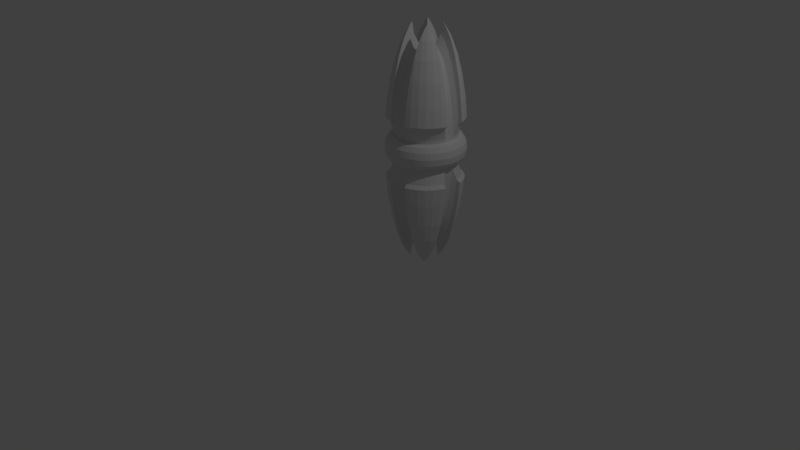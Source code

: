 # Source: beacon.blend  (saved by Blender 2.78.0; exported with 4.5.12 LTS)
import bpy
from mathutils import Matrix  # noqa: F401  (used for matrix-valued properties, if any)

bpy.ops.wm.read_factory_settings(use_empty=True)
scene = bpy.context.scene
scene.name = 'Scene'

# ---- collections
col_collection_1 = bpy.data.collections.new('Collection 1'); scene.collection.children.link(col_collection_1)

# ---- world
world_world = bpy.data.worlds.new('World'); scene.world = world_world
world_world.color = (0.05088, 0.05088, 0.05088)
world_world.use_sun_shadow = False
world_world.sun_shadow_jitter_overblur = 0.0
world_world.cycles.sampling_method = 'MANUAL'

# ---- cameras
cam_camera = bpy.data.cameras.new('Camera')
cam_camera.clip_end = 100.0
cam_camera.lens = 35.0
cam_camera.sensor_width = 32.0
cam_camera.sensor_height = 18.0
cam_camera.ortho_scale = 7.314
cam_camera.dof.focus_distance = 0.0
cam_camera.dof.aperture_fstop = 128.0

# ---- lights
light_lamp = bpy.data.lights.new('Lamp', 'POINT')
light_lamp.transmission_factor = 0.0
light_lamp.cutoff_distance = 30.0
light_lamp.energy = 100.0
light_lamp.shadow_buffer_clip_start = 1.001
light_lamp.shadow_soft_size = 0.1
light_lamp.shadow_maximum_resolution = 0.006
light_lamp.use_absolute_resolution = True

# ---- meshes
me_torus = bpy.data.meshes.new('Torus')
me_torus.from_pydata([(-4.098e-08, 0.9375, -3.346e-24), (-3.528e-08, 0.9295, 0.2447), (0.2706, 1.056, 0.5662), (0.1562, 0.946, 0.507), (-2.898e-08, 0.9056, 0.4853), (-0.1563, 0.946, 0.507), (-0.2706, 1.056, 0.5662), (0.2706, 1.01, 0.8371), (0.1562, 0.9048, 0.7496), (-2.218e-08, 0.8661, 0.7175), (-0.1563, 0.9048, 0.7496), (-0.2706, 1.01, 0.8371), (0.2706, 0.9472, 1.094), (0.1562, 0.8482, 0.9794), (-1.5e-08, 0.8119, 0.9375), (-0.1563, 0.8482, 0.9794), (-0.2706, 0.9472, 1.094), (0.2706, 0.8677, 1.332), (0.1562, 0.777, 1.192), (-7.564e-09, 0.7438, 1.141), (-0.1562, 0.777, 1.192), (-0.2706, 0.8677, 1.332), (0.2706, 0.7734, 1.547), (0.1562, 0.6925, 1.385), (4.479e-15, 0.6629, 1.326), (-0.1562, 0.6925, 1.385), (-0.2706, 0.7734, 1.547), (0.2706, 0.6658, 1.735), (0.1562, 0.5962, 1.554), (7.564e-09, 0.5707, 1.488), (-0.1562, 0.5962, 1.554), (-0.2706, 0.6658, 1.735), (0.2706, 0.5469, 1.894), (0.1563, 0.4897, 1.696), (1.5e-08, 0.4687, 1.624), (-0.1562, 0.4897, 1.696), (-0.2706, 0.5469, 1.894), (0.2706, 0.4186, 2.021), (0.1562, 0.3748, 1.81), (2.218e-08, 0.3588, 1.732), (-0.1562, 0.3748, 1.81), (-0.2706, 0.4186, 2.021), (0.2706, 0.2831, 2.113), (0.1563, 0.2535, 1.892), (2.898e-08, 0.2426, 1.811), (-0.1562, 0.2535, 1.892), (-0.2706, 0.2831, 2.113), (3.528e-08, 0.1224, 1.859), (4.098e-08, 1.118e-07, 1.875), (4.598e-08, -0.1224, 1.859), (0.2706, -0.2831, 2.113), (0.1563, -0.2535, 1.892), (5.019e-08, -0.2426, 1.811), (-0.1562, -0.2535, 1.892), (-0.2706, -0.2831, 2.113), (0.2706, -0.4186, 2.021), (0.1563, -0.3748, 1.81), (5.354e-08, -0.3588, 1.732), (-0.1562, -0.3748, 1.81), (-0.2706, -0.4186, 2.021), (0.2706, -0.5469, 1.894), (0.1563, -0.4897, 1.696), (5.598e-08, -0.4687, 1.624), (-0.1562, -0.4897, 1.696), (-0.2706, -0.5469, 1.894), (0.2706, -0.6658, 1.735), (0.1563, -0.5962, 1.554), (5.746e-08, -0.5707, 1.488), (-0.1562, -0.5962, 1.554), (-0.2706, -0.6658, 1.735), (0.2706, -0.7734, 1.547), (0.1563, -0.6925, 1.385), (5.795e-08, -0.6629, 1.326), (-0.1562, -0.6925, 1.385), (-0.2706, -0.7734, 1.547), (0.2706, -0.8677, 1.332), (0.1563, -0.777, 1.192), (5.746e-08, -0.7438, 1.141), (-0.1562, -0.777, 1.192), (-0.2706, -0.8677, 1.332), (0.2706, -0.9472, 1.094), (0.1563, -0.8482, 0.9794), (5.598e-08, -0.8119, 0.9375), (-0.1562, -0.8482, 0.9794), (-0.2706, -0.9472, 1.094), (0.2706, -1.01, 0.8371), (0.1563, -0.9048, 0.7496), (5.354e-08, -0.8661, 0.7175), (-0.1562, -0.9048, 0.7496), (-0.2706, -1.01, 0.8371), (0.2706, -1.056, 0.5662), (0.1563, -0.946, 0.507), (5.019e-08, -0.9056, 0.4853), (-0.1562, -0.946, 0.507), (-0.2706, -1.056, 0.5662), (4.598e-08, -0.9295, 0.2447), (4.098e-08, -0.9375, 1.639e-07), (3.528e-08, -0.9295, -0.2447), (0.2706, -1.056, -0.5662), (0.1563, -0.946, -0.507), (2.898e-08, -0.9056, -0.4853), (-0.1562, -0.946, -0.507), (-0.2706, -1.056, -0.5662), (0.2706, -1.01, -0.8371), (0.1563, -0.9048, -0.7496), (2.218e-08, -0.8661, -0.7175), (-0.1562, -0.9048, -0.7496), (-0.2706, -1.01, -0.8371), (0.2706, -0.9472, -1.094), (0.1563, -0.8482, -0.9794), (1.5e-08, -0.8119, -0.9375), (-0.1562, -0.8482, -0.9794), (-0.2706, -0.9472, -1.094), (0.2706, -0.8677, -1.332), (0.1562, -0.777, -1.192), (7.564e-09, -0.7438, -1.141), (-0.1562, -0.777, -1.192), (-0.2706, -0.8677, -1.332), (0.2706, -0.7734, -1.547), (0.1562, -0.6925, -1.385), (1.336e-14, -0.6629, -1.326), (-0.1562, -0.6925, -1.385), (-0.2706, -0.7734, -1.547), (0.2706, -0.6658, -1.735), (0.1562, -0.5962, -1.554), (-7.564e-09, -0.5707, -1.488), (-0.1562, -0.5962, -1.554), (-0.2706, -0.6658, -1.735), (0.2706, -0.5469, -1.894), (0.1562, -0.4897, -1.696), (-1.5e-08, -0.4687, -1.624), (-0.1563, -0.4897, -1.696), (-0.2706, -0.5469, -1.894), (0.2706, -0.4186, -2.021), (0.1562, -0.3748, -1.81), (-2.218e-08, -0.3588, -1.732), (-0.1563, -0.3748, -1.81), (-0.2706, -0.4186, -2.021), (0.2706, -0.2831, -2.113), (0.1562, -0.2535, -1.892), (-2.898e-08, -0.2426, -1.811), (-0.1563, -0.2535, -1.892), (-0.2706, -0.2831, -2.113), (-3.528e-08, -0.1224, -1.859), (-4.098e-08, 1.118e-07, -1.875), (-4.598e-08, 0.1224, -1.859), (0.2706, 0.2831, -2.113), (0.1562, 0.2535, -1.892), (-5.019e-08, 0.2426, -1.811), (-0.1563, 0.2535, -1.892), (-0.2706, 0.2831, -2.113), (0.2706, 0.4186, -2.021), (0.1562, 0.3748, -1.81), (-5.354e-08, 0.3588, -1.732), (-0.1563, 0.3748, -1.81), (-0.2706, 0.4186, -2.021), (0.2706, 0.5469, -1.894), (0.1562, 0.4897, -1.696), (-5.598e-08, 0.4687, -1.624), (-0.1563, 0.4897, -1.696), (-0.2706, 0.5469, -1.894), (0.2706, 0.6658, -1.735), (0.1562, 0.5962, -1.554), (-5.746e-08, 0.5707, -1.488), (-0.1563, 0.5962, -1.554), (-0.2706, 0.6658, -1.735), (0.2706, 0.7734, -1.547), (0.1562, 0.6925, -1.385), (-5.795e-08, 0.6629, -1.326), (-0.1563, 0.6925, -1.385), (-0.2706, 0.7734, -1.547), (0.2706, 0.8677, -1.332), (0.1562, 0.777, -1.192), (-5.746e-08, 0.7438, -1.141), (-0.1563, 0.777, -1.192), (-0.2706, 0.8677, -1.332), (0.2706, 0.9472, -1.094), (0.1562, 0.8482, -0.9794), (-5.598e-08, 0.8119, -0.9375), (-0.1563, 0.8482, -0.9794), (-0.2706, 0.9472, -1.094), (0.2706, 1.01, -0.8371), (0.1562, 0.9048, -0.7496), (-5.354e-08, 0.8661, -0.7175), (-0.1563, 0.9048, -0.7496), (-0.2706, 1.01, -0.8371), (0.2706, 1.056, -0.5662), (0.1562, 0.946, -0.507), (-5.019e-08, 0.9056, -0.4853), (-0.1563, 0.946, -0.507), (-0.2706, 1.056, -0.5662), (-4.598e-08, 0.9295, -0.2447), (0.9375, -3.827e-17, -3.346e-24), (0.9295, -5.349e-09, 0.2447), (1.056, -0.2706, 0.5662), (0.946, -0.1563, 0.507), (0.9056, -1.061e-08, 0.4853), (0.946, 0.1562, 0.507), (1.056, 0.2706, 0.5662), (1.01, -0.2706, 0.8371), (0.9048, -0.1563, 0.7496), (0.8661, -1.568e-08, 0.7175), (0.9048, 0.1562, 0.7496), (1.01, 0.2706, 0.8371), (0.9472, -0.2706, 1.094), (0.8482, -0.1563, 0.9794), (0.8119, -2.049e-08, 0.9375), (0.8482, 0.1562, 0.9794), (0.9472, 0.2706, 1.094), (0.8677, -0.2706, 1.332), (0.777, -0.1563, 1.192), (0.7438, -2.495e-08, 1.141), (0.777, 0.1562, 1.192), (0.8677, 0.2706, 1.332), (0.7734, -0.2706, 1.547), (0.6925, -0.1563, 1.385), (0.6629, -2.898e-08, 1.326), (0.6925, 0.1562, 1.385), (0.7734, 0.2706, 1.547), (0.6658, -0.2706, 1.735), (0.5962, -0.1563, 1.554), (0.5707, -3.251e-08, 1.488), (0.5962, 0.1562, 1.554), (0.6658, 0.2706, 1.735), (0.5469, -0.2706, 1.894), (0.4897, -0.1563, 1.696), (0.4687, -3.549e-08, 1.624), (0.4897, 0.1562, 1.696), (0.5469, 0.2706, 1.894), (0.4186, -0.2706, 2.021), (0.3748, -0.1563, 1.81), (0.3588, -3.786e-08, 1.732), (0.3748, 0.1562, 1.81), (0.4186, 0.2706, 2.021), (0.2831, -0.2706, 2.113), (0.2535, -0.1563, 1.892), (0.2426, -3.958e-08, 1.811), (0.2535, 0.1562, 1.892), (0.2831, 0.2706, 2.113), (0.1224, -4.063e-08, 1.859), (1.118e-07, -4.098e-08, 1.875), (-0.1224, -4.063e-08, 1.859), (-0.2831, -0.2706, 2.113), (-0.2535, -0.1563, 1.892), (-0.2426, -3.958e-08, 1.811), (-0.2535, 0.1562, 1.892), (-0.2831, 0.2706, 2.113), (-0.4186, -0.2706, 2.021), (-0.3748, -0.1563, 1.81), (-0.3588, -3.786e-08, 1.732), (-0.3748, 0.1562, 1.81), (-0.4186, 0.2706, 2.021), (-0.5469, -0.2706, 1.894), (-0.4897, -0.1563, 1.696), (-0.4687, -3.549e-08, 1.624), (-0.4897, 0.1562, 1.696), (-0.5469, 0.2706, 1.894), (-0.6658, -0.2706, 1.735), (-0.5962, -0.1563, 1.554), (-0.5707, -3.251e-08, 1.488), (-0.5962, 0.1562, 1.554), (-0.6658, 0.2706, 1.735), (-0.7734, -0.2706, 1.547), (-0.6925, -0.1563, 1.385), (-0.6629, -2.898e-08, 1.326), (-0.6925, 0.1562, 1.385), (-0.7734, 0.2706, 1.547), (-0.8677, -0.2706, 1.332), (-0.777, -0.1563, 1.192), (-0.7438, -2.495e-08, 1.141), (-0.777, 0.1562, 1.192), (-0.8677, 0.2706, 1.332), (-0.9472, -0.2706, 1.094), (-0.8482, -0.1563, 0.9794), (-0.8119, -2.049e-08, 0.9375), (-0.8482, 0.1562, 0.9794), (-0.9472, 0.2706, 1.094), (-1.01, -0.2706, 0.8371), (-0.9048, -0.1563, 0.7496), (-0.8661, -1.568e-08, 0.7175), (-0.9048, 0.1562, 0.7496), (-1.01, 0.2706, 0.8371), (-1.056, -0.2706, 0.5662), (-0.946, -0.1563, 0.507), (-0.9056, -1.061e-08, 0.4853), (-0.946, 0.1562, 0.507), (-1.056, 0.2706, 0.5662), (-0.9295, -5.349e-09, 0.2447), (-0.9375, -3.621e-15, 1.639e-07), (-0.9295, 5.349e-09, -0.2447), (-1.056, -0.2706, -0.5662), (-0.946, -0.1562, -0.507), (-0.9056, 1.061e-08, -0.4853), (-0.946, 0.1563, -0.507), (-1.056, 0.2706, -0.5662), (-1.01, -0.2706, -0.8371), (-0.9048, -0.1562, -0.7496), (-0.8661, 1.568e-08, -0.7175), (-0.9048, 0.1563, -0.7496), (-1.01, 0.2706, -0.8371), (-0.9472, -0.2706, -1.094), (-0.8482, -0.1562, -0.9794), (-0.8119, 2.049e-08, -0.9375), (-0.8482, 0.1563, -0.9794), (-0.9472, 0.2706, -1.094), (-0.8677, -0.2706, -1.332), (-0.777, -0.1562, -1.192), (-0.7438, 2.495e-08, -1.141), (-0.777, 0.1563, -1.192), (-0.8677, 0.2706, -1.332), (-0.7734, -0.2706, -1.547), (-0.6925, -0.1562, -1.385), (-0.6629, 2.898e-08, -1.326), (-0.6925, 0.1563, -1.385), (-0.7734, 0.2706, -1.547), (-0.6658, -0.2706, -1.735), (-0.5962, -0.1562, -1.554), (-0.5707, 3.251e-08, -1.488), (-0.5962, 0.1563, -1.554), (-0.6658, 0.2706, -1.735), (-0.5469, -0.2706, -1.894), (-0.4897, -0.1562, -1.696), (-0.4687, 3.549e-08, -1.624), (-0.4897, 0.1563, -1.696), (-0.5469, 0.2706, -1.894), (-0.4186, -0.2706, -2.021), (-0.3748, -0.1562, -1.81), (-0.3588, 3.786e-08, -1.732), (-0.3748, 0.1563, -1.81), (-0.4186, 0.2706, -2.021), (-0.2831, -0.2706, -2.113), (-0.2535, -0.1562, -1.892), (-0.2426, 3.958e-08, -1.811), (-0.2535, 0.1563, -1.892), (-0.2831, 0.2706, -2.113), (-0.1224, 4.063e-08, -1.859), (1.118e-07, 4.098e-08, -1.875), (0.1224, 4.063e-08, -1.859), (0.2831, -0.2706, -2.113), (0.2535, -0.1562, -1.892), (0.2426, 3.958e-08, -1.811), (0.2535, 0.1563, -1.892), (0.2831, 0.2706, -2.113), (0.4186, -0.2706, -2.021), (0.3748, -0.1562, -1.81), (0.3588, 3.786e-08, -1.732), (0.3748, 0.1563, -1.81), (0.4186, 0.2706, -2.021), (0.5469, -0.2706, -1.894), (0.4897, -0.1562, -1.696), (0.4687, 3.549e-08, -1.624), (0.4897, 0.1563, -1.696), (0.5469, 0.2706, -1.894), (0.6658, -0.2706, -1.735), (0.5962, -0.1562, -1.554), (0.5707, 3.251e-08, -1.488), (0.5962, 0.1563, -1.554), (0.6658, 0.2706, -1.735), (0.7734, -0.2706, -1.547), (0.6925, -0.1562, -1.385), (0.6629, 2.898e-08, -1.326), (0.6925, 0.1563, -1.385), (0.7734, 0.2706, -1.547), (0.8677, -0.2706, -1.332), (0.777, -0.1562, -1.192), (0.7438, 2.495e-08, -1.141), (0.777, 0.1563, -1.192), (0.8677, 0.2706, -1.332), (0.9472, -0.2706, -1.094), (0.8482, -0.1562, -0.9794), (0.8119, 2.049e-08, -0.9375), (0.8482, 0.1563, -0.9794), (0.9472, 0.2706, -1.094), (1.01, -0.2706, -0.8371), (0.9048, -0.1562, -0.7496), (0.8661, 1.568e-08, -0.7175), (0.9048, 0.1563, -0.7496), (1.01, 0.2706, -0.8371), (1.056, -0.2706, -0.5662), (0.946, -0.1562, -0.507), (0.9056, 1.061e-08, -0.4853), (0.946, 0.1563, -0.507), (1.056, 0.2706, -0.5662), (0.9295, 5.349e-09, -0.2447), (0.9375, 0.0, 7.654e-17), (0.9295, 0.1224, 7.654e-17), (1.056, 0.2831, 0.5413), (0.946, 0.2535, 0.3125), (0.9056, 0.2426, 7.654e-17), (0.946, 0.2535, -0.3125), (1.056, 0.2831, -0.5413), (1.01, 0.4186, 0.5413), (0.9048, 0.3748, 0.3125), (0.8661, 0.3588, 7.654e-17), (0.9048, 0.3748, -0.3125), (1.01, 0.4186, -0.5413), (0.9472, 0.5469, 0.5413), (0.8482, 0.4897, 0.3125), (0.8119, 0.4688, 7.654e-17), (0.8482, 0.4897, -0.3125), (0.9472, 0.5469, -0.5413), (0.8677, 0.6658, 0.5413), (0.777, 0.5962, 0.3125), (0.7438, 0.5707, 7.654e-17), (0.777, 0.5962, -0.3125), (0.8677, 0.6658, -0.5413), (0.7734, 0.7734, 0.5413), (0.6925, 0.6925, 0.3125), (0.6629, 0.6629, 7.654e-17), (0.6925, 0.6925, -0.3125), (0.7734, 0.7734, -0.5413), (0.6658, 0.8677, 0.5413), (0.5962, 0.777, 0.3125), (0.5707, 0.7438, 7.654e-17), (0.5962, 0.777, -0.3125), (0.6658, 0.8677, -0.5413), (0.5469, 0.9472, 0.5413), (0.4897, 0.8482, 0.3125), (0.4687, 0.8119, 7.654e-17), (0.4897, 0.8482, -0.3125), (0.5469, 0.9472, -0.5413), (0.4186, 1.01, 0.5413), (0.3748, 0.9048, 0.3125), (0.3588, 0.8661, 7.654e-17), (0.3748, 0.9048, -0.3125), (0.4186, 1.01, -0.5413), (0.2831, 1.056, 0.5413), (0.2535, 0.946, 0.3125), (0.2426, 0.9056, 7.654e-17), (0.2535, 0.946, -0.3125), (0.2831, 1.056, -0.5413), (0.1224, 0.9295, 7.654e-17), (1.118e-07, 0.9375, 7.654e-17), (-0.1224, 0.9295, 7.654e-17), (-0.2831, 1.056, 0.5413), (-0.2535, 0.946, 0.3125), (-0.2426, 0.9056, 7.654e-17), (-0.2535, 0.946, -0.3125), (-0.2831, 1.056, -0.5413), (-0.4186, 1.01, 0.5413), (-0.3748, 0.9048, 0.3125), (-0.3588, 0.8661, 7.654e-17), (-0.3748, 0.9048, -0.3125), (-0.4186, 1.01, -0.5413), (-0.5469, 0.9472, 0.5413), (-0.4897, 0.8482, 0.3125), (-0.4687, 0.8119, 7.654e-17), (-0.4897, 0.8482, -0.3125), (-0.5469, 0.9472, -0.5413), (-0.6658, 0.8677, 0.5413), (-0.5962, 0.777, 0.3125), (-0.5707, 0.7438, 7.654e-17), (-0.5962, 0.777, -0.3125), (-0.6658, 0.8677, -0.5413), (-0.7734, 0.7734, 0.5413), (-0.6925, 0.6925, 0.3125), (-0.6629, 0.6629, 7.654e-17), (-0.6925, 0.6925, -0.3125), (-0.7734, 0.7734, -0.5413), (-0.8677, 0.6658, 0.5413), (-0.777, 0.5962, 0.3125), (-0.7438, 0.5707, 7.654e-17), (-0.777, 0.5962, -0.3125), (-0.8677, 0.6658, -0.5413), (-0.9472, 0.5469, 0.5413), (-0.8482, 0.4897, 0.3125), (-0.8119, 0.4688, 7.654e-17), (-0.8482, 0.4897, -0.3125), (-0.9472, 0.5469, -0.5413), (-1.01, 0.4186, 0.5413), (-0.9048, 0.3748, 0.3125), (-0.8661, 0.3588, 7.654e-17), (-0.9048, 0.3748, -0.3125), (-1.01, 0.4186, -0.5413), (-1.056, 0.2831, 0.5413), (-0.946, 0.2535, 0.3125), (-0.9056, 0.2426, 7.654e-17), (-0.946, 0.2535, -0.3125), (-1.056, 0.2831, -0.5413), (-0.9295, 0.1224, 7.654e-17), (-0.9375, 8.196e-08, 7.654e-17), (-0.9295, -0.1224, 7.654e-17), (-1.056, -0.2831, 0.5413), (-0.946, -0.2535, 0.3125), (-0.9056, -0.2426, 7.654e-17), (-0.946, -0.2535, -0.3125), (-1.056, -0.2831, -0.5413), (-1.01, -0.4186, 0.5413), (-0.9048, -0.3748, 0.3125), (-0.8661, -0.3588, 7.654e-17), (-0.9048, -0.3748, -0.3125), (-1.01, -0.4186, -0.5413), (-0.9472, -0.5469, 0.5413), (-0.8482, -0.4897, 0.3125), (-0.8119, -0.4687, 7.654e-17), (-0.8482, -0.4897, -0.3125), (-0.9472, -0.5469, -0.5413), (-0.8677, -0.6658, 0.5413), (-0.777, -0.5962, 0.3125), (-0.7438, -0.5707, 7.654e-17), (-0.777, -0.5962, -0.3125), (-0.8677, -0.6658, -0.5413), (-0.7734, -0.7734, 0.5413), (-0.6925, -0.6925, 0.3125), (-0.6629, -0.6629, 7.654e-17), (-0.6925, -0.6925, -0.3125), (-0.7734, -0.7734, -0.5413), (-0.6658, -0.8677, 0.5413), (-0.5962, -0.777, 0.3125), (-0.5707, -0.7438, 7.654e-17), (-0.5962, -0.777, -0.3125), (-0.6658, -0.8677, -0.5413), (-0.5469, -0.9472, 0.5413), (-0.4897, -0.8482, 0.3125), (-0.4687, -0.8119, 7.654e-17), (-0.4897, -0.8482, -0.3125), (-0.5469, -0.9472, -0.5413), (-0.4186, -1.01, 0.5413), (-0.3748, -0.9048, 0.3125), (-0.3588, -0.8661, 7.654e-17), (-0.3748, -0.9048, -0.3125), (-0.4186, -1.01, -0.5413), (-0.2831, -1.056, 0.5413), (-0.2535, -0.946, 0.3125), (-0.2426, -0.9056, 7.654e-17), (-0.2535, -0.946, -0.3125), (-0.2831, -1.056, -0.5413), (-0.1224, -0.9295, 7.654e-17), (1.118e-07, -0.9375, 7.654e-17), (0.1224, -0.9295, 7.654e-17), (0.2831, -1.056, 0.5413), (0.2535, -0.946, 0.3125), (0.2426, -0.9056, 7.654e-17), (0.2535, -0.946, -0.3125), (0.2831, -1.056, -0.5413), (0.4186, -1.01, 0.5413), (0.3748, -0.9048, 0.3125), (0.3588, -0.8661, 7.654e-17), (0.3748, -0.9048, -0.3125), (0.4186, -1.01, -0.5413), (0.5469, -0.9472, 0.5413), (0.4897, -0.8482, 0.3125), (0.4687, -0.8119, 7.654e-17), (0.4897, -0.8482, -0.3125), (0.5469, -0.9472, -0.5413), (0.6658, -0.8677, 0.5413), (0.5962, -0.777, 0.3125), (0.5707, -0.7438, 7.654e-17), (0.5962, -0.777, -0.3125), (0.6658, -0.8677, -0.5413), (0.7734, -0.7734, 0.5413), (0.6925, -0.6925, 0.3125), (0.6629, -0.6629, 7.654e-17), (0.6925, -0.6925, -0.3125), (0.7734, -0.7734, -0.5413), (0.8677, -0.6658, 0.5413), (0.777, -0.5962, 0.3125), (0.7438, -0.5707, 7.654e-17), (0.777, -0.5962, -0.3125), (0.8677, -0.6658, -0.5413), (0.9472, -0.5469, 0.5413), (0.8482, -0.4897, 0.3125), (0.8119, -0.4688, 7.654e-17), (0.8482, -0.4897, -0.3125), (0.9472, -0.5469, -0.5413), (1.01, -0.4186, 0.5413), (0.9048, -0.3748, 0.3125), (0.8661, -0.3588, 7.654e-17), (0.9048, -0.3748, -0.3125), (1.01, -0.4186, -0.5413), (1.056, -0.2831, 0.5413), (0.946, -0.2535, 0.3125), (0.9056, -0.2426, 7.654e-17), (0.946, -0.2535, -0.3125), (1.056, -0.2831, -0.5413), (0.9295, -0.1224, 7.654e-17), (0.3382, 0.8166, 1.768), (0.3977, 0.9602, 1.389), (0.4419, 1.067, 0.9567), (0.4419, 1.067, -0.9567), (0.3977, 0.9602, -1.389), (0.3382, 0.8166, -1.768), (0.3858, 0.5774, 2.079), (0.4911, 0.7349, 1.768), (0.5774, 0.8642, 1.389), (0.6416, 0.9602, 0.9567), (0.6416, 0.9602, -0.9567), (0.5774, 0.8642, -1.389), (0.4911, 0.7349, -1.768), (0.3858, 0.5774, -2.079), (0.3382, 0.3382, 2.31), (0.4911, 0.4911, 2.079), (0.625, 0.625, 1.768), (0.7349, 0.7349, 1.389), (0.8166, 0.8166, 0.9567), (0.8166, 0.8166, -0.9567), (0.7349, 0.7349, -1.389), (0.625, 0.625, -1.768), (0.4911, 0.4911, -2.079), (0.3382, 0.3382, -2.31), (0.5774, 0.3858, 2.079), (0.7349, 0.4911, 1.768), (0.8642, 0.5774, 1.389), (0.9602, 0.6416, 0.9567), (0.9602, 0.6416, -0.9567), (0.8642, 0.5774, -1.389), (0.7349, 0.4911, -1.768), (0.5774, 0.3858, -2.079), (0.8166, 0.3382, 1.768), (0.9602, 0.3977, 1.389), (1.067, 0.4419, 0.9567), (1.067, 0.4419, -0.9567), (0.9602, 0.3977, -1.389), (0.8166, 0.3382, -1.768), (0.8166, -0.3382, 1.768), (0.9602, -0.3977, 1.389), (1.067, -0.4419, 0.9567), (1.067, -0.4419, -0.9567), (0.9602, -0.3977, -1.389), (0.8166, -0.3382, -1.768), (0.5774, -0.3858, 2.079), (0.7349, -0.4911, 1.768), (0.8642, -0.5774, 1.389), (0.9602, -0.6416, 0.9567), (0.9602, -0.6416, -0.9567), (0.8642, -0.5774, -1.389), (0.7349, -0.4911, -1.768), (0.5774, -0.3858, -2.079), (0.3382, -0.3382, 2.31), (0.4911, -0.4911, 2.079), (0.625, -0.625, 1.768), (0.7349, -0.7349, 1.389), (0.8166, -0.8166, 0.9567), (0.8166, -0.8166, -0.9567), (0.7349, -0.7349, -1.389), (0.625, -0.625, -1.768), (0.4911, -0.4911, -2.079), (0.3382, -0.3382, -2.31), (0.3858, -0.5774, 2.079), (0.4911, -0.7349, 1.768), (0.5774, -0.8642, 1.389), (0.6416, -0.9602, 0.9567), (0.6416, -0.9602, -0.9567), (0.5774, -0.8642, -1.389), (0.4911, -0.7349, -1.768), (0.3858, -0.5774, -2.079), (0.3382, -0.8166, 1.768), (0.3977, -0.9602, 1.389), (0.4419, -1.067, 0.9567), (0.4419, -1.067, -0.9567), (0.3977, -0.9602, -1.389), (0.3382, -0.8166, -1.768), (-0.3382, -0.8166, 1.768), (-0.3977, -0.9602, 1.389), (-0.4419, -1.067, 0.9567), (-0.4419, -1.067, -0.9567), (-0.3977, -0.9602, -1.389), (-0.3382, -0.8166, -1.768), (-0.3858, -0.5774, 2.079), (-0.4911, -0.7349, 1.768), (-0.5774, -0.8642, 1.389), (-0.6416, -0.9602, 0.9567), (-0.6416, -0.9602, -0.9567), (-0.5774, -0.8642, -1.389), (-0.4911, -0.7349, -1.768), (-0.3858, -0.5774, -2.079), (-0.3382, -0.3382, 2.31), (-0.4911, -0.4911, 2.079), (-0.625, -0.625, 1.768), (-0.7349, -0.7349, 1.389), (-0.8166, -0.8166, 0.9567), (-0.8166, -0.8166, -0.9567), (-0.7349, -0.7349, -1.389), (-0.625, -0.625, -1.768), (-0.4911, -0.4911, -2.079), (-0.3382, -0.3382, -2.31), (-0.5774, -0.3858, 2.079), (-0.7349, -0.4911, 1.768), (-0.8642, -0.5774, 1.389), (-0.9602, -0.6416, 0.9567), (-0.9602, -0.6416, -0.9567), (-0.8642, -0.5774, -1.389), (-0.7349, -0.4911, -1.768), (-0.5774, -0.3858, -2.079), (-0.8166, -0.3382, 1.768), (-0.9602, -0.3977, 1.389), (-1.067, -0.4419, 0.9567), (-1.067, -0.4419, -0.9567), (-0.9602, -0.3977, -1.389), (-0.8166, -0.3382, -1.768), (-0.8166, 0.3382, 1.768), (-0.9602, 0.3977, 1.389), (-1.067, 0.4419, 0.9567), (-1.067, 0.4419, -0.9567), (-0.9602, 0.3977, -1.389), (-0.8166, 0.3382, -1.768), (-0.5774, 0.3858, 2.079), (-0.7349, 0.4911, 1.768), (-0.8642, 0.5774, 1.389), (-0.9602, 0.6416, 0.9567), (-0.9602, 0.6416, -0.9567), (-0.8642, 0.5774, -1.389), (-0.7349, 0.4911, -1.768), (-0.5774, 0.3858, -2.079), (-0.3382, 0.3382, 2.31), (-0.4911, 0.4911, 2.079), (-0.625, 0.625, 1.768), (-0.7349, 0.7349, 1.389), (-0.8166, 0.8166, 0.9567), (-0.8166, 0.8166, -0.9567), (-0.7349, 0.7349, -1.389), (-0.625, 0.625, -1.768), (-0.4911, 0.4911, -2.079), (-0.3382, 0.3382, -2.31), (-0.3858, 0.5774, 2.079), (-0.4911, 0.7349, 1.768), (-0.5774, 0.8642, 1.389), (-0.6416, 0.9602, 0.9567), (-0.6416, 0.9602, -0.9567), (-0.5774, 0.8642, -1.389), (-0.4911, 0.7349, -1.768), (-0.3858, 0.5774, -2.079), (-0.3382, 0.8166, 1.768), (-0.3977, 0.9602, 1.389), (-0.4419, 1.067, 0.9567), (-0.4419, 1.067, -0.9567), (-0.3977, 0.9602, -1.389), (-0.3382, 0.8166, -1.768), (1.163, -0.3116, 0.6002), (1.163, -0.3116, -0.6002), (1.117, -0.4625, 0.6028), (1.117, -0.4625, -0.6028), (1.042, -0.6019, -0.6002), (1.042, -0.6019, 0.6002), (1.005, -0.6713, 0.6041), (0.955, -0.7328, 0.6002), (0.8546, -0.8546, 0.6028), (1.005, -0.6713, -0.6041), (0.955, -0.7328, -0.6002), (0.8546, -0.8546, -0.6028), (0.7328, -0.955, -0.6002), (0.7328, -0.955, 0.6002), (0.6019, -1.042, 0.6002), (0.6713, -1.005, 0.6041), (0.4625, -1.117, 0.6028), (0.6019, -1.042, -0.6002), (0.6713, -1.005, -0.6041), (0.4625, -1.117, -0.6028), (0.3116, -1.163, 0.6002), (0.3116, -1.163, -0.6002), (-0.4625, -1.117, 0.6028), (-0.3116, -1.163, 0.6002), (-0.3116, -1.163, -0.6002), (-0.4625, -1.117, -0.6028), (-0.8546, -0.8546, 0.6028), (-0.7328, -0.955, -0.6002), (-0.7328, -0.955, 0.6002), (-0.6019, -1.042, 0.6002), (-0.6713, -1.005, 0.6041), (-0.6019, -1.042, -0.6002), (-0.6713, -1.005, -0.6041), (-1.042, -0.6019, 0.6002), (-1.117, -0.4625, 0.6028), (-1.042, -0.6019, -0.6002), (-0.955, -0.7328, -0.6002), (-1.005, -0.6713, -0.6041), (-1.005, -0.6713, 0.6041), (-0.955, -0.7328, 0.6002), (-0.8546, -0.8546, -0.6028), (-1.163, -0.3116, 0.6002), (-1.163, -0.3116, -0.6002), (-1.117, -0.4625, -0.6028), (1.163, 0.3116, 0.6002), (1.117, 0.4625, 0.6028), (1.163, 0.3116, -0.6002), (1.042, 0.6019, 0.6002), (1.042, 0.6019, -0.6002), (1.117, 0.4625, -0.6028), (-1.042, 0.6019, -0.6002), (-1.042, 0.6019, 0.6002), (-1.117, 0.4625, -0.6028), (-1.117, 0.4625, 0.6028), (-1.163, 0.3116, -0.6002), (-1.163, 0.3116, 0.6002), (1.005, 0.6713, 0.6041), (0.955, 0.7328, 0.6002), (1.005, 0.6713, -0.6041), (0.955, 0.7328, -0.6002), (-0.955, 0.7328, 0.6002), (-1.005, 0.6713, 0.6041), (-0.955, 0.7328, -0.6002), (-1.005, 0.6713, -0.6041), (0.8546, 0.8546, 0.6028), (0.8546, 0.8546, -0.6028), (-0.8546, 0.8546, 0.6028), (-0.8546, 0.8546, -0.6028), (0.7328, 0.955, 0.6002), (0.6019, 1.042, 0.6002), (0.6713, 1.005, 0.6041), (0.6713, 1.005, -0.6041), (0.7328, 0.955, -0.6002), (0.6019, 1.042, -0.6002), (-0.6019, 1.042, -0.6002), (-0.7328, 0.955, 0.6002), (-0.6713, 1.005, 0.6041), (-0.6019, 1.042, 0.6002), (-0.7328, 0.955, -0.6002), (-0.6713, 1.005, -0.6041), (0.4625, 1.117, 0.6028), (0.3116, 1.163, 0.6002), (0.3116, 1.163, -0.6002), (0.4625, 1.117, -0.6028), (-0.3116, 1.163, -0.6002), (-0.4625, 1.117, 0.6028), (-0.3116, 1.163, 0.6002), (-0.4625, 1.117, -0.6028), (1.166, 0.3004, -0.6008), (1.163, 0.3001, -0.623), (1.059, -0.2706, -0.5413), (1.166, -0.3004, -0.6008), (1.163, -0.3001, -0.623), (1.115, 0.3009, -0.9236), (1.115, -0.3009, -0.9236), (1.11, 0.3016, -0.9567), (1.042, 0.2999, -1.203), (1.11, -0.3016, -0.9567), (0.9562, -0.3005, -1.467), (0.9893, -0.302, -1.389), (1.042, -0.2999, -1.203), (0.9562, 0.3005, -1.467), (0.9893, 0.302, -1.389), (0.8537, -0.3011, -1.707), (0.8537, 0.3011, -1.707), (0.8274, -0.3025, -1.768), (0.8274, 0.3025, -1.768), (0.7347, 0.3009, -1.915), (0.7347, -0.3009, -1.915), (0.622, -0.3024, -2.079), (0.6049, -0.3017, -2.095), (0.622, 0.3024, -2.079), (0.6049, 0.3017, -2.095), (0.727, 0.3011, -1.927), (0.462, -0.3011, -2.231), (0.727, -0.3011, -1.927), (0.462, 0.3011, -2.231), (0.3672, 0.3029, -2.31), (0.3129, 0.3015, -2.336), (0.4511, 0.3014, -2.241), (0.3672, -0.3029, -2.31), (0.4511, -0.3014, -2.241), (0.3129, -0.3015, -2.336), (0.3016, -0.3016, -2.341), (0.3016, 0.3016, -2.341), (-0.3672, 0.3029, -2.31), (-0.4511, 0.3014, -2.241), (-0.462, 0.3011, -2.231), (-0.3129, 0.3015, -2.336), (-0.3016, -0.3016, -2.341), (-0.3129, -0.3015, -2.336), (-0.3672, -0.3029, -2.31), (-0.4511, -0.3014, -2.241), (-0.462, -0.3011, -2.231), (-0.3016, 0.3016, -2.341), (-0.7347, 0.3009, -1.915), (-0.8537, -0.3011, -1.707), (-0.622, 0.3024, -2.079), (-0.6049, 0.3017, -2.095), (-0.727, 0.3011, -1.927), (-0.6049, -0.3017, -2.095), (-0.622, -0.3024, -2.079), (-0.7347, -0.3009, -1.915), (-0.8274, -0.3025, -1.768), (-0.727, -0.3011, -1.927), (-1.059, -0.2706, -0.5413), (-1.042, 0.2999, -1.203), (-1.115, -0.3009, -0.9236), (-1.11, -0.3016, -0.9567), (-1.042, -0.2999, -1.203), (-0.9562, 0.3005, -1.467), (-0.9893, 0.302, -1.389), (-0.8537, 0.3011, -1.707), (-0.9562, -0.3005, -1.467), (-0.9893, -0.302, -1.389), (-0.8274, 0.3025, -1.768), (-1.059, 0.2706, -0.5413), (-1.166, 0.3004, -0.6008), (-1.163, 0.3001, -0.623), (-1.166, -0.3004, -0.6008), (-1.163, -0.3001, -0.623), (-1.115, 0.3009, -0.9236), (-1.11, 0.3016, -0.9567), (1.163, 0.3001, 0.623), (1.115, -0.3009, 0.9236), (1.166, 0.3004, 0.6008), (1.059, 0.2706, 0.5413), (1.059, -0.2706, 0.5413), (1.163, -0.3001, 0.623), (1.166, -0.3004, 0.6008), (1.059, 0.2706, -0.5413), (1.11, 0.3016, 0.9567), (1.115, 0.3009, 0.9236), (1.042, 0.2999, 1.203), (1.042, -0.2999, 1.203), (1.11, -0.3016, 0.9567), (0.9653, 0.1562, 0.3125), (0.9632, 0.1268, 0.2536), (0.9632, -0.1268, 0.2536), (0.9653, -0.1563, 0.3125), (0.9514, 0.06862, 0.1372), (0.9514, -0.06862, 0.1372), (0.9514, 0.06862, -0.1372), (0.9632, 0.1268, -0.2536), (0.9514, -0.06862, -0.1372), (0.9632, -0.1268, -0.2536), (0.9653, 0.1563, -0.3125), (0.9653, -0.1562, -0.3125), (-1.042, 0.2999, 1.203), (-1.11, -0.3016, 0.9567), (-1.115, -0.3009, 0.9236), (-1.11, 0.3016, 0.9567), (-1.115, 0.3009, 0.9236), (-1.042, -0.2999, 1.203), (-1.059, 0.2706, 0.5413), (-0.9653, 0.1562, 0.3125), (-0.9653, -0.1563, 0.3125), (-0.9632, -0.1268, 0.2536), (-1.059, -0.2706, 0.5413), (-0.9632, 0.1268, 0.2536), (-0.9514, 0.06862, 0.1372), (-0.9514, -0.06862, 0.1372), (-0.9632, 0.1268, -0.2536), (-0.9514, 0.06862, -0.1372), (-0.9514, -0.06862, -0.1372), (-0.9653, 0.1563, -0.3125), (-0.9653, -0.1562, -0.3125), (-0.9632, -0.1268, -0.2536), (-1.163, 0.3001, 0.623), (-1.163, -0.3001, 0.623), (-1.166, 0.3004, 0.6008), (-1.166, -0.3004, 0.6008), (0.9893, 0.302, 1.389), (0.9893, -0.302, 1.389), (0.9562, -0.3005, 1.467), (0.9562, 0.3005, 1.467), (-0.9562, 0.3005, 1.467), (-0.9893, 0.302, 1.389), (-0.9562, -0.3005, 1.467), (-0.9893, -0.302, 1.389), (0.8537, 0.3011, 1.707), (0.8537, -0.3011, 1.707), (-0.8537, 0.3011, 1.707), (-0.8537, -0.3011, 1.707), (0.6049, 0.3017, 2.095), (0.622, 0.3024, 2.079), (0.7347, 0.3009, 1.915), (0.8274, 0.3025, 1.768), (0.727, 0.3011, 1.927), (0.7347, -0.3009, 1.915), (0.8274, -0.3025, 1.768), (0.727, -0.3011, 1.927), (0.622, -0.3024, 2.079), (0.6049, -0.3017, 2.095), (-0.6049, 0.3017, 2.095), (-0.7347, 0.3009, 1.915), (-0.8274, 0.3025, 1.768), (-0.727, 0.3011, 1.927), (-0.622, 0.3024, 2.079), (-0.7347, -0.3009, 1.915), (-0.8274, -0.3025, 1.768), (-0.6049, -0.3017, 2.095), (-0.622, -0.3024, 2.079), (-0.727, -0.3011, 1.927), (0.3129, 0.3015, 2.336), (0.3672, 0.3029, 2.31), (0.462, 0.3011, 2.231), (0.4511, 0.3014, 2.241), (0.462, -0.3011, 2.231), (0.3129, -0.3015, 2.336), (0.3672, -0.3029, 2.31), (0.4511, -0.3014, 2.241), (0.3016, -0.3016, 2.341), (-0.3129, 0.3015, 2.336), (-0.3016, 0.3016, 2.341), (-0.3672, 0.3029, 2.31), (-0.462, 0.3011, 2.231), (-0.4511, 0.3014, 2.241), (-0.3129, -0.3015, 2.336), (-0.3672, -0.3029, 2.31), (-0.462, -0.3011, 2.231), (-0.4511, -0.3014, 2.241), (0.3016, 0.3016, 2.341), (-0.3016, -0.3016, 2.341), (0.3001, 1.163, -0.623), (0.3004, 1.166, -0.6008), (0.2706, 1.059, -0.5413), (-0.3004, 1.166, -0.6008), (-0.3001, 1.163, -0.623), (0.3009, 1.115, -0.9236), (-0.3009, 1.115, -0.9236), (-0.3016, 1.11, -0.9567), (0.3016, 1.11, -0.9567), (-0.2999, 1.042, -1.203), (0.2999, 1.042, -1.203), (0.302, 0.9893, -1.389), (0.3005, 0.9562, -1.467), (0.3011, 0.8537, -1.707), (-0.3005, 0.9562, -1.467), (-0.302, 0.9893, -1.389), (0.3025, 0.8274, -1.768), (-0.3011, 0.8537, -1.707), (-0.3025, 0.8274, -1.768), (-0.3009, 0.7347, -1.915), (0.3009, 0.7347, -1.915), (0.3024, 0.622, -2.079), (0.3017, 0.6049, -2.095), (0.3011, 0.727, -1.927), (0.3011, 0.462, -2.231), (-0.3017, 0.6049, -2.095), (-0.3024, 0.622, -2.079), (-0.3011, 0.727, -1.927), (-0.3011, 0.462, -2.231), (0.06862, 0.06862, -1.903), (0.1268, 0.1268, -1.926), (0.1562, 0.1563, -1.931), (-0.06862, 0.06862, -1.903), (-0.1268, 0.1268, -1.926), (-0.1563, 0.1563, -1.931), (0.2706, 0.2706, -2.118), (-0.2706, 0.2706, -2.118), (0.3015, 0.3129, -2.336), (0.3014, 0.4511, -2.241), (0.3029, 0.3672, -2.31), (-0.3015, 0.3129, -2.336), (-0.3014, 0.4511, -2.241), (-0.3029, 0.3672, -2.31), (0.1562, -0.1562, -1.931), (0.1268, -0.1268, -1.926), (0.06862, -0.06862, -1.903), (-0.1268, -0.1268, -1.926), (-0.1563, -0.1562, -1.931), (-0.06862, -0.06862, -1.903), (0.2706, -0.2706, -2.118), (-0.2706, -0.2706, -2.118), (0.3029, -0.3672, -2.31), (0.3015, -0.3129, -2.336), (0.3014, -0.4511, -2.241), (0.3011, -0.462, -2.231), (-0.3011, -0.462, -2.231), (-0.3014, -0.4511, -2.241), (-0.3029, -0.3672, -2.31), (-0.3015, -0.3129, -2.336), (0.3011, -0.8537, -1.707), (-0.3009, -0.7347, -1.915), (0.3011, -0.727, -1.927), (0.3009, -0.7347, -1.915), (0.3025, -0.8274, -1.768), (0.3017, -0.6049, -2.095), (0.3024, -0.622, -2.079), (-0.3011, -0.727, -1.927), (-0.3017, -0.6049, -2.095), (-0.3024, -0.622, -2.079), (0.2706, -1.059, -0.5413), (0.2999, -1.042, -1.203), (0.3009, -1.115, -0.9236), (0.3016, -1.11, -0.9567), (-0.2999, -1.042, -1.203), (-0.3005, -0.9562, -1.467), (-0.302, -0.9893, -1.389), (0.3005, -0.9562, -1.467), (0.302, -0.9893, -1.389), (-0.3011, -0.8537, -1.707), (-0.3025, -0.8274, -1.768), (0.3004, -1.166, -0.6008), (0.3001, -1.163, -0.623), (-0.2706, -1.059, -0.5413), (-0.3004, -1.166, -0.6008), (-0.3001, -1.163, -0.623), (-0.3009, -1.115, -0.9236), (-0.3016, -1.11, -0.9567), (0.3009, 1.115, 0.9236), (-0.3001, 1.163, 0.623), (0.2706, 1.059, 0.5413), (0.3001, 1.163, 0.623), (0.3004, 1.166, 0.6008), (-0.3004, 1.166, 0.6008), (-0.2706, 1.059, 0.5413), (-0.2706, 1.059, -0.5413), (0.2999, 1.042, 1.203), (-0.2999, 1.042, 1.203), (-0.3016, 1.11, 0.9567), (-0.3009, 1.115, 0.9236), (0.3016, 1.11, 0.9567), (0.1562, 0.9653, 0.3125), (0.1268, 0.9632, 0.2536), (-0.1563, 0.9653, 0.3125), (-0.1268, 0.9632, 0.2536), (0.06862, 0.9514, 0.1372), (-0.06862, 0.9514, 0.1372), (0.06862, 0.9514, -0.1372), (0.1268, 0.9632, -0.2536), (-0.06862, 0.9514, -0.1372), (-0.1268, 0.9632, -0.2536), (0.1562, 0.9653, -0.3125), (-0.1563, 0.9653, -0.3125), (0.3016, -1.11, 0.9567), (0.3009, -1.115, 0.9236), (-0.2999, -1.042, 1.203), (0.2999, -1.042, 1.203), (-0.3016, -1.11, 0.9567), (-0.3009, -1.115, 0.9236), (0.2706, -1.059, 0.5413), (0.1563, -0.9653, 0.3125), (0.1268, -0.9632, 0.2536), (-0.1562, -0.9653, 0.3125), (-0.2706, -1.059, 0.5413), (0.06862, -0.9514, 0.1372), (-0.1268, -0.9632, 0.2536), (-0.06862, -0.9514, 0.1372), (0.06862, -0.9514, -0.1372), (-0.06862, -0.9514, -0.1372), (-0.1268, -0.9632, -0.2536), (0.1563, -0.9653, -0.3125), (0.1268, -0.9632, -0.2536), (-0.1562, -0.9653, -0.3125), (0.3001, -1.163, 0.623), (-0.3001, -1.163, 0.623), (0.3004, -1.166, 0.6008), (-0.3004, -1.166, 0.6008), (0.3005, 0.9562, 1.467), (0.302, 0.9893, 1.389), (-0.302, 0.9893, 1.389), (-0.3005, 0.9562, 1.467), (0.3005, -0.9562, 1.467), (0.302, -0.9893, 1.389), (-0.3005, -0.9562, 1.467), (-0.302, -0.9893, 1.389), (0.3011, 0.8537, 1.707), (-0.3011, 0.8537, 1.707), (0.3011, -0.8537, 1.707), (-0.3011, -0.8537, 1.707), (0.3017, 0.6049, 2.095), (0.3024, 0.622, 2.079), (0.3011, 0.727, 1.927), (0.3009, 0.7347, 1.915), (0.3025, 0.8274, 1.768), (-0.3009, 0.7347, 1.915), (-0.3011, 0.727, 1.927), (-0.3017, 0.6049, 2.095), (-0.3024, 0.622, 2.079), (-0.3025, 0.8274, 1.768), (0.1563, 0.1562, 1.931), (0.1268, 0.1268, 1.926), (0.06862, 0.06862, 1.903), (-0.06862, 0.06862, 1.903), (-0.1268, 0.1268, 1.926), (-0.1562, 0.1562, 1.931), (0.1268, -0.1268, 1.926), (0.06862, -0.06862, 1.903), (0.1563, -0.1563, 1.931), (-0.06862, -0.06862, 1.903), (-0.1268, -0.1268, 1.926), (-0.1562, -0.1563, 1.931), (-0.3017, -0.6049, 2.095), (0.3011, -0.727, 1.927), (0.3009, -0.7347, 1.915), (0.3017, -0.6049, 2.095), (0.3024, -0.622, 2.079), (0.3025, -0.8274, 1.768), (-0.3009, -0.7347, 1.915), (-0.3025, -0.8274, 1.768), (-0.3011, -0.727, 1.927), (-0.3024, -0.622, 2.079), (0.3029, 0.3672, 2.31), (0.3015, 0.3129, 2.336), (0.3011, 0.462, 2.231), (0.3014, 0.4511, 2.241), (-0.3015, 0.3129, 2.336), (-0.3011, 0.462, 2.231), (-0.3029, 0.3672, 2.31), (-0.3014, 0.4511, 2.241), (0.2706, 0.2706, 2.118), (-0.2706, 0.2706, 2.118), (0.2706, -0.2706, 2.118), (-0.2706, -0.2706, 2.118), (-0.3015, -0.3129, 2.336), (0.3015, -0.3129, 2.336), (0.3029, -0.3672, 2.31), (0.3014, -0.4511, 2.241), (0.3011, -0.462, 2.231), (-0.3014, -0.4511, 2.241), (-0.3011, -0.462, 2.231), (-0.3029, -0.3672, 2.31), (1.25, 0.0, 0.0), (1.217, 0.0, 0.125), (1.125, 0.0, 0.2165), (1.0, 0.0, 0.25), (1.0, 0.0, -0.25), (1.125, 0.0, -0.2165), (1.217, 0.0, -0.125), (1.239, 0.1632, 0.0), (1.206, 0.1588, 0.125), (1.115, 0.1468, 0.2165), (0.9914, 0.1305, 0.25), (0.9914, 0.1305, -0.25), (1.115, 0.1468, -0.2165), (1.206, 0.1588, -0.125), (1.207, 0.3235, 0.0), (1.175, 0.3149, 0.125), (1.087, 0.2912, 0.2165), (0.9659, 0.2588, 0.25), (0.9659, 0.2588, -0.25), (1.087, 0.2912, -0.2165), (1.175, 0.3149, -0.125), (1.155, 0.4784, 0.0), (1.124, 0.4655, 0.125), (1.039, 0.4305, 0.2165), (0.9239, 0.3827, 0.25), (0.9239, 0.3827, -0.25), (1.039, 0.4305, -0.2165), (1.124, 0.4655, -0.125), (1.083, 0.625, 0.0), (1.054, 0.6083, 0.125), (0.9743, 0.5625, 0.2165), (0.866, 0.5, 0.25), (0.866, 0.5, -0.25), (0.9743, 0.5625, -0.2165), (1.054, 0.6083, -0.125), (0.9917, 0.761, 0.0), (0.9651, 0.7406, 0.125), (0.8925, 0.6849, 0.2165), (0.7934, 0.6088, 0.25), (0.7934, 0.6088, -0.25), (0.8925, 0.6849, -0.2165), (0.9651, 0.7406, -0.125), (0.8839, 0.8839, 0.0), (0.8602, 0.8602, 0.125), (0.7955, 0.7955, 0.2165), (0.7071, 0.7071, 0.25), (0.7071, 0.7071, -0.25), (0.7955, 0.7955, -0.2165), (0.8602, 0.8602, -0.125), (0.761, 0.9917, 0.0), (0.7406, 0.9651, 0.125), (0.6849, 0.8925, 0.2165), (0.6088, 0.7934, 0.25), (0.6088, 0.7934, -0.25), (0.6849, 0.8925, -0.2165), (0.7406, 0.9651, -0.125), (0.625, 1.083, 0.0), (0.6083, 1.054, 0.125), (0.5625, 0.9743, 0.2165), (0.5, 0.866, 0.25), (0.5, 0.866, -0.25), (0.5625, 0.9743, -0.2165), (0.6083, 1.054, -0.125), (0.4784, 1.155, 0.0), (0.4655, 1.124, 0.125), (0.4305, 1.039, 0.2165), (0.3827, 0.9239, 0.25), (0.3827, 0.9239, -0.25), (0.4305, 1.039, -0.2165), (0.4655, 1.124, -0.125), (0.3235, 1.207, 0.0), (0.3149, 1.175, 0.125), (0.2912, 1.087, 0.2165), (0.2588, 0.9659, 0.25), (0.2588, 0.9659, -0.25), (0.2912, 1.087, -0.2165), (0.3149, 1.175, -0.125), (0.1632, 1.239, 0.0), (0.1588, 1.206, 0.125), (0.1468, 1.115, 0.2165), (0.1305, 0.9914, 0.25), (0.1305, 0.9914, -0.25), (0.1468, 1.115, -0.2165), (0.1588, 1.206, -0.125), (5.96e-08, 1.25, 0.0), (1.192e-07, 1.217, 0.125), (1.192e-07, 1.125, 0.2165), (8.941e-08, 1.0, 0.25), (8.941e-08, 1.0, -0.25), (1.192e-07, 1.125, -0.2165), (1.192e-07, 1.217, -0.125), (-0.1632, 1.239, 0.0), (-0.1588, 1.206, 0.125), (-0.1468, 1.115, 0.2165), (-0.1305, 0.9914, 0.25), (-0.1305, 0.9914, -0.25), (-0.1468, 1.115, -0.2165), (-0.1588, 1.206, -0.125), (-0.3235, 1.207, 0.0), (-0.3149, 1.175, 0.125), (-0.2912, 1.087, 0.2165), (-0.2588, 0.9659, 0.25), (-0.2588, 0.9659, -0.25), (-0.2912, 1.087, -0.2165), (-0.3149, 1.175, -0.125), (-0.4784, 1.155, 0.0), (-0.4655, 1.124, 0.125), (-0.4305, 1.039, 0.2165), (-0.3827, 0.9239, 0.25), (-0.3827, 0.9239, -0.25), (-0.4305, 1.039, -0.2165), (-0.4655, 1.124, -0.125), (-0.625, 1.083, 0.0), (-0.6083, 1.054, 0.125), (-0.5625, 0.9743, 0.2165), (-0.5, 0.866, 0.25), (-0.5, 0.866, -0.25), (-0.5625, 0.9743, -0.2165), (-0.6083, 1.054, -0.125), (-0.761, 0.9917, 0.0), (-0.7406, 0.9651, 0.125), (-0.6849, 0.8925, 0.2165), (-0.6088, 0.7934, 0.25), (-0.6088, 0.7934, -0.25), (-0.6849, 0.8925, -0.2165), (-0.7406, 0.9651, -0.125), (-0.8839, 0.8839, 0.0), (-0.8602, 0.8602, 0.125), (-0.7955, 0.7955, 0.2165), (-0.7071, 0.7071, 0.25), (-0.7071, 0.7071, -0.25), (-0.7955, 0.7955, -0.2165), (-0.8602, 0.8602, -0.125), (-0.9917, 0.761, 0.0), (-0.9651, 0.7406, 0.125), (-0.8925, 0.6849, 0.2165), (-0.7934, 0.6088, 0.25), (-0.7934, 0.6088, -0.25), (-0.8925, 0.6849, -0.2165), (-0.9651, 0.7406, -0.125), (-1.083, 0.625, 0.0), (-1.054, 0.6083, 0.125), (-0.9743, 0.5625, 0.2165), (-0.866, 0.5, 0.25), (-0.866, 0.5, -0.25), (-0.9743, 0.5625, -0.2165), (-1.054, 0.6083, -0.125), (-1.155, 0.4784, 0.0), (-1.124, 0.4655, 0.125), (-1.039, 0.4305, 0.2165), (-0.9239, 0.3827, 0.25), (-0.9239, 0.3827, -0.25), (-1.039, 0.4305, -0.2165), (-1.124, 0.4655, -0.125), (-1.207, 0.3235, 0.0), (-1.175, 0.3149, 0.125), (-1.087, 0.2912, 0.2165), (-0.9659, 0.2588, 0.25), (-0.9659, 0.2588, -0.25), (-1.087, 0.2912, -0.2165), (-1.175, 0.3149, -0.125), (-1.239, 0.1632, 0.0), (-1.206, 0.1588, 0.125), (-1.115, 0.1468, 0.2165), (-0.9914, 0.1305, 0.25), (-0.9914, 0.1305, -0.25), (-1.115, 0.1468, -0.2165), (-1.206, 0.1588, -0.125), (-1.25, 1.093e-07, 0.0), (-1.217, 1.064e-07, 0.125), (-1.125, 9.835e-08, 0.2165), (-1.0, 8.742e-08, 0.25), (-1.0, 8.742e-08, -0.25), (-1.125, 9.835e-08, -0.2165), (-1.217, 1.064e-07, -0.125), (-1.239, -0.1632, 0.0), (-1.206, -0.1588, 0.125), (-1.115, -0.1468, 0.2165), (-0.9914, -0.1305, 0.25), (-0.9914, -0.1305, -0.25), (-1.115, -0.1468, -0.2165), (-1.206, -0.1588, -0.125), (-1.207, -0.3235, 0.0), (-1.175, -0.3149, 0.125), (-1.087, -0.2912, 0.2165), (-0.9659, -0.2588, 0.25), (-0.9659, -0.2588, -0.25), (-1.087, -0.2912, -0.2165), (-1.175, -0.3149, -0.125), (-1.155, -0.4784, 0.0), (-1.124, -0.4655, 0.125), (-1.039, -0.4305, 0.2165), (-0.9239, -0.3827, 0.25), (-0.9239, -0.3827, -0.25), (-1.039, -0.4305, -0.2165), (-1.124, -0.4655, -0.125), (-1.083, -0.625, 0.0), (-1.054, -0.6083, 0.125), (-0.9743, -0.5625, 0.2165), (-0.866, -0.5, 0.25), (-0.866, -0.5, -0.25), (-0.9743, -0.5625, -0.2165), (-1.054, -0.6083, -0.125), (-0.9917, -0.761, 0.0), (-0.9651, -0.7406, 0.125), (-0.8925, -0.6849, 0.2165), (-0.7934, -0.6088, 0.25), (-0.7934, -0.6088, -0.25), (-0.8925, -0.6849, -0.2165), (-0.9651, -0.7406, -0.125), (-0.8839, -0.8839, 0.0), (-0.8602, -0.8602, 0.125), (-0.7955, -0.7955, 0.2165), (-0.7071, -0.7071, 0.25), (-0.7071, -0.7071, -0.25), (-0.7955, -0.7955, -0.2165), (-0.8602, -0.8602, -0.125), (-0.761, -0.9917, 0.0), (-0.7406, -0.9651, 0.125), (-0.6849, -0.8925, 0.2165), (-0.6088, -0.7934, 0.25), (-0.6088, -0.7934, -0.25), (-0.6849, -0.8925, -0.2165), (-0.7406, -0.9651, -0.125), (-0.625, -1.083, 0.0), (-0.6083, -1.054, 0.125), (-0.5625, -0.9743, 0.2165), (-0.5, -0.866, 0.25), (-0.5, -0.866, -0.25), (-0.5625, -0.9743, -0.2165), (-0.6083, -1.054, -0.125), (-0.4784, -1.155, 0.0), (-0.4655, -1.124, 0.125), (-0.4305, -1.039, 0.2165), (-0.3827, -0.9239, 0.25), (-0.3827, -0.9239, -0.25), (-0.4305, -1.039, -0.2165), (-0.4655, -1.124, -0.125), (-0.3235, -1.207, 0.0), (-0.3149, -1.175, 0.125), (-0.2912, -1.087, 0.2165), (-0.2588, -0.9659, 0.25), (-0.2588, -0.9659, -0.25), (-0.2912, -1.087, -0.2165), (-0.3149, -1.175, -0.125), (-0.1632, -1.239, 0.0), (-0.1588, -1.206, 0.125), (-0.1468, -1.115, 0.2165), (-0.1305, -0.9914, 0.25), (-0.1305, -0.9914, -0.25), (-0.1468, -1.115, -0.2165), (-0.1588, -1.206, -0.125), (5.96e-08, -1.25, 0.0), (1.192e-07, -1.217, 0.125), (1.192e-07, -1.125, 0.2165), (8.941e-08, -1.0, 0.25), (8.941e-08, -1.0, -0.25), (1.192e-07, -1.125, -0.2165), (1.192e-07, -1.217, -0.125), (0.1632, -1.239, 0.0), (0.1588, -1.206, 0.125), (0.1468, -1.115, 0.2165), (0.1305, -0.9914, 0.25), (0.1305, -0.9914, -0.25), (0.1468, -1.115, -0.2165), (0.1588, -1.206, -0.125), (0.3235, -1.207, 0.0), (0.3149, -1.175, 0.125), (0.2912, -1.087, 0.2165), (0.2588, -0.9659, 0.25), (0.2588, -0.9659, -0.25), (0.2912, -1.087, -0.2165), (0.3149, -1.175, -0.125), (0.4784, -1.155, 0.0), (0.4655, -1.124, 0.125), (0.4305, -1.039, 0.2165), (0.3827, -0.9239, 0.25), (0.3827, -0.9239, -0.25), (0.4305, -1.039, -0.2165), (0.4655, -1.124, -0.125), (0.625, -1.083, 0.0), (0.6083, -1.054, 0.125), (0.5625, -0.9743, 0.2165), (0.5, -0.866, 0.25), (0.5, -0.866, -0.25), (0.5625, -0.9743, -0.2165), (0.6083, -1.054, -0.125), (0.761, -0.9917, 0.0), (0.7406, -0.9651, 0.125), (0.6849, -0.8925, 0.2165), (0.6088, -0.7934, 0.25), (0.6088, -0.7934, -0.25), (0.6849, -0.8925, -0.2165), (0.7406, -0.9651, -0.125), (0.8839, -0.8839, 0.0), (0.8602, -0.8602, 0.125), (0.7955, -0.7955, 0.2165), (0.7071, -0.7071, 0.25), (0.7071, -0.7071, -0.25), (0.7955, -0.7955, -0.2165), (0.8602, -0.8602, -0.125), (0.9917, -0.761, 0.0), (0.9651, -0.7406, 0.125), (0.8925, -0.6849, 0.2165), (0.7934, -0.6088, 0.25), (0.7934, -0.6088, -0.25), (0.8925, -0.6849, -0.2165), (0.9651, -0.7406, -0.125), (1.083, -0.625, 0.0), (1.054, -0.6083, 0.125), (0.9743, -0.5625, 0.2165), (0.866, -0.5, 0.25), (0.866, -0.5, -0.25), (0.9743, -0.5625, -0.2165), (1.054, -0.6083, -0.125), (1.155, -0.4784, 0.0), (1.124, -0.4655, 0.125), (1.039, -0.4305, 0.2165), (0.9239, -0.3827, 0.25), (0.9239, -0.3827, -0.25), (1.039, -0.4305, -0.2165), (1.124, -0.4655, -0.125), (1.207, -0.3235, 0.0), (1.175, -0.3149, 0.125), (1.087, -0.2912, 0.2165), (0.9659, -0.2588, 0.25), (0.9659, -0.2588, -0.25), (1.087, -0.2912, -0.2165), (1.175, -0.3149, -0.125), (1.239, -0.1632, 0.0), (1.206, -0.1588, 0.125), (1.115, -0.1468, 0.2165), (0.9914, -0.1305, 0.25), (0.9914, -0.1305, -0.25), (1.115, -0.1468, -0.2165), (1.206, -0.1588, -0.125), (0.251, 0.9369, 0.2419), (0.121, 0.962, -0.2419), (-4.57e-08, 0.9299, -0.2312), (-0.251, 0.9369, 0.2419), (-0.1266, 0.9616, 0.2419), (-0.121, 0.962, 0.2419), (-3.559e-08, 0.9299, 0.2312), (-0.121, 0.962, -0.2419), (0.5904, 0.7695, 0.2419), (0.485, 0.84, 0.2419), (0.3712, 0.8961, 0.2419), (0.485, 0.84, -0.2419), (0.5904, 0.7695, -0.2419), (0.1266, 0.9616, 0.2419), (0.1266, 0.9616, -0.2419), (0.251, 0.9369, -0.2419), (0.3712, 0.8961, -0.2419), (0.121, 0.962, 0.2419), (-0.1266, 0.9616, -0.2419), (-0.251, 0.9369, -0.2419), (-0.3712, 0.8961, 0.2419), (-0.485, 0.84, 0.2419), (-0.3712, 0.8961, -0.2419), (-0.485, 0.84, -0.2419), (-0.5904, 0.7695, 0.2419), (-0.5904, 0.7695, -0.2419), (-0.6858, 0.6858, 0.2419), (0.8961, 0.3712, 0.2419), (0.8961, 0.3712, -0.2419), (0.7695, 0.5904, 0.2419), (0.84, 0.485, 0.2419), (0.7695, 0.5904, -0.2419), (0.84, 0.485, -0.2419), (0.6858, 0.6858, 0.2419), (0.6858, 0.6858, -0.2419), (-0.6858, 0.6858, -0.2419), (-0.7695, 0.5904, 0.2419), (-0.7695, 0.5904, -0.2419), (-0.84, 0.485, -0.2419), (-0.84, 0.485, 0.2419), (-0.8961, 0.3712, -0.2419), (-0.8961, 0.3712, 0.2419), (-0.9369, 0.251, 0.2419), (0.9616, 0.1266, -0.2419), (0.9369, 0.251, -0.2419), (0.9369, 0.251, 0.2419), (0.9616, 0.1266, 0.2419), (0.962, 0.121, 0.2419), (0.962, 0.121, -0.2419), (0.9299, -5.054e-09, 0.2312), (0.9299, 5.054e-09, -0.2312), (-0.9369, 0.251, -0.2419), (-0.9616, 0.1266, 0.2419), (-0.962, 0.121, 0.2419), (-0.9299, -5.054e-09, 0.2312), (-0.9299, 5.054e-09, -0.2312), (-0.9616, 0.1266, -0.2419), (-0.962, 0.121, -0.2419), (0.9369, -0.251, 0.2419), (0.9616, -0.1266, 0.2419), (0.962, -0.121, 0.2419), (0.9616, -0.1266, -0.2419), (0.962, -0.121, -0.2419), (0.8961, -0.3712, -0.2419), (0.9369, -0.251, -0.2419), (0.8961, -0.3712, 0.2419), (-0.9369, -0.251, 0.2419), (-0.8961, -0.3712, -0.2419), (-0.8961, -0.3712, 0.2419), (-0.9369, -0.251, -0.2419), (-0.9616, -0.1266, 0.2419), (-0.9616, -0.1266, -0.2419), (-0.962, -0.121, 0.2419), (-0.962, -0.121, -0.2419), (0.84, -0.485, -0.2419), (0.84, -0.485, 0.2419), (0.7695, -0.5904, 0.2419), (0.7695, -0.5904, -0.2419), (0.6858, -0.6858, -0.2419), (0.6858, -0.6858, 0.2419), (-0.5904, -0.7695, -0.2419), (-0.84, -0.485, 0.2419), (-0.6858, -0.6858, 0.2419), (-0.7695, -0.5904, 0.2419), (-0.7695, -0.5904, -0.2419), (-0.6858, -0.6858, -0.2419), (-0.84, -0.485, -0.2419), (0.5904, -0.7695, -0.2419), (0.485, -0.84, 0.2419), (0.5904, -0.7695, 0.2419), (0.485, -0.84, -0.2419), (0.3712, -0.8961, 0.2419), (0.3712, -0.8961, -0.2419), (0.251, -0.9369, 0.2419), (0.251, -0.9369, -0.2419), (-0.251, -0.9369, 0.2419), (-0.3712, -0.8961, 0.2419), (-0.1266, -0.9616, 0.2419), (-0.251, -0.9369, -0.2419), (-0.485, -0.84, 0.2419), (-0.5904, -0.7695, 0.2419), (-0.3712, -0.8961, -0.2419), (-0.485, -0.84, -0.2419), (0.1266, -0.9616, 0.2419), (0.1266, -0.9616, -0.2419), (0.121, -0.962, 0.2419), (4.57e-08, -0.9299, 0.2312), (0.121, -0.962, -0.2419), (3.559e-08, -0.9299, -0.2312), (-0.121, -0.962, 0.2419), (-0.121, -0.962, -0.2419), (-0.1266, -0.9616, -0.2419)], [], [(0, 1534, 1533, 1097), (1, 4, 5, 1094, 1095), (2, 7, 8, 3), (3, 8, 9, 4), (4, 9, 10, 5), (5, 10, 11, 6), (6, 11, 1090, 1080), (7, 12, 13, 8), (8, 13, 14, 9), (9, 14, 15, 10), (10, 15, 16, 11), (11, 16, 1088, 1089, 1090), (12, 17, 18, 13), (13, 18, 19, 14), (14, 19, 20, 15), (15, 20, 21, 16), (16, 21, 1131, 1130, 1088), (17, 22, 23, 18), (18, 23, 24, 19), (19, 24, 25, 20), (20, 25, 26, 21), (21, 26, 1137, 1131), (22, 27, 28, 23), (23, 28, 29, 24), (24, 29, 30, 25), (25, 30, 31, 26), (26, 31, 1145, 1149, 1137), (27, 32, 33, 28), (28, 33, 34, 29), (29, 34, 35, 30), (30, 35, 36, 31), (31, 36, 1147, 1148, 1146, 1145), (32, 37, 38, 33), (33, 38, 39, 34), (34, 39, 40, 35), (35, 40, 41, 36), (36, 41, 1177, 1147), (37, 42, 43, 38), (38, 43, 44, 39), (39, 44, 45, 40), (40, 45, 46, 41), (41, 46, 1176, 1178, 1179, 1177), (42, 1180, 1150, 43), (43, 1150, 1151, 47, 44), (44, 47, 1154, 1155, 45), (45, 1155, 1181, 46), (46, 1181, 982, 1176), (47, 48, 1153, 1154), (48, 49, 1160, 1159), (49, 52, 53, 1161, 1160), (50, 55, 56, 51), (51, 56, 57, 52), (52, 57, 58, 53), (53, 58, 59, 54), (54, 59, 1190, 1189, 1191, 1184), (55, 60, 61, 56), (56, 61, 62, 57), (57, 62, 63, 58), (58, 63, 64, 59), (59, 64, 1162, 1190), (60, 65, 66, 61), (61, 66, 67, 62), (62, 67, 68, 63), (63, 68, 69, 64), (64, 69, 1168, 1170, 1171, 1162), (65, 70, 71, 66), (66, 71, 72, 67), (67, 72, 73, 68), (68, 73, 74, 69), (69, 74, 1139, 1169, 1168), (70, 75, 76, 71), (71, 76, 77, 72), (72, 77, 78, 73), (73, 78, 79, 74), (74, 79, 1134, 1139), (75, 80, 81, 76), (76, 81, 82, 77), (77, 82, 83, 78), (78, 83, 84, 79), (79, 84, 1106, 1135, 1134), (80, 85, 86, 81), (81, 86, 87, 82), (82, 87, 88, 83), (83, 88, 89, 84), (84, 89, 1109, 1108, 1106), (85, 90, 91, 86), (86, 91, 92, 87), (87, 92, 93, 88), (88, 93, 94, 89), (89, 94, 1125, 1109), (90, 1110, 1111, 91), (91, 1111, 1112, 95, 92), (92, 95, 1116, 1113, 93), (93, 1113, 1114, 94), (94, 1114, 1127, 1125), (95, 1634, 1637, 1116), (96, 1636, 1638, 1119), (97, 100, 101, 1123, 1120), (98, 103, 104, 99), (99, 104, 105, 100), (100, 105, 106, 101), (101, 106, 107, 102), (102, 107, 1077, 1076), (103, 108, 109, 104), (104, 109, 110, 105), (105, 110, 111, 106), (106, 111, 112, 107), (107, 112, 1065, 1078, 1077), (108, 113, 114, 109), (109, 114, 115, 110), (110, 115, 116, 111), (111, 116, 117, 112), (112, 117, 1066, 1067, 1065), (113, 118, 119, 114), (114, 119, 120, 115), (115, 120, 121, 116), (116, 121, 122, 117), (117, 122, 1070, 1066), (118, 123, 124, 119), (119, 124, 125, 120), (120, 125, 126, 121), (121, 126, 127, 122), (122, 127, 1052, 1071, 1070), (123, 128, 129, 124), (124, 129, 130, 125), (125, 130, 131, 126), (126, 131, 132, 127), (127, 132, 1059, 1060, 1058, 1052), (128, 133, 134, 129), (129, 134, 135, 130), (130, 135, 136, 131), (131, 136, 137, 132), (132, 137, 1047, 1059), (133, 138, 139, 134), (134, 139, 140, 135), (135, 140, 141, 136), (136, 141, 142, 137), (137, 142, 1050, 1049, 1048, 1047), (138, 1041, 1035, 139), (139, 1035, 1036, 143, 140), (140, 143, 1038, 1039, 141), (141, 1039, 1042, 142), (142, 1042, 857, 1050), (143, 144, 1040, 1038), (144, 145, 1025, 1024), (145, 148, 149, 1026, 1025), (146, 151, 152, 147), (147, 152, 153, 148), (148, 153, 154, 149), (149, 154, 155, 150), (150, 155, 1020, 1033, 1034, 1032), (151, 156, 157, 152), (152, 157, 158, 153), (153, 158, 159, 154), (154, 159, 160, 155), (155, 160, 1017, 1020), (156, 161, 162, 157), (157, 162, 163, 158), (158, 163, 164, 159), (159, 164, 165, 160), (160, 165, 1011, 1019, 1018, 1017), (161, 166, 167, 162), (162, 167, 168, 163), (163, 168, 169, 164), (164, 169, 170, 165), (165, 170, 1009, 1010, 1011), (166, 171, 172, 167), (167, 172, 173, 168), (168, 173, 174, 169), (169, 174, 175, 170), (170, 175, 1006, 1009), (171, 176, 177, 172), (172, 177, 178, 173), (173, 178, 179, 174), (174, 179, 180, 175), (175, 180, 1001, 1007, 1006), (176, 181, 182, 177), (177, 182, 183, 178), (178, 183, 184, 179), (179, 184, 185, 180), (180, 185, 998, 999, 1001), (181, 186, 187, 182), (182, 187, 188, 183), (183, 188, 189, 184), (184, 189, 190, 185), (185, 190, 996, 998), (186, 994, 1102, 187), (187, 1102, 1099, 191, 188), (188, 191, 1101, 1103, 189), (189, 1103, 1086, 190), (190, 1086, 995, 996), (191, 1530, 1535, 1101), (192, 1577, 1575, 908), (193, 196, 197, 904, 905), (194, 199, 200, 195), (195, 200, 201, 196), (196, 201, 202, 197), (197, 202, 203, 198), (198, 203, 900, 891), (199, 204, 205, 200), (200, 205, 206, 201), (201, 206, 207, 202), (202, 207, 208, 203), (203, 208, 901, 899, 900), (204, 209, 210, 205), (205, 210, 211, 206), (206, 211, 212, 207), (207, 212, 213, 208), (208, 213, 943, 940, 901), (209, 214, 215, 210), (210, 215, 216, 211), (211, 216, 217, 212), (212, 217, 218, 213), (213, 218, 948, 943), (214, 219, 220, 215), (215, 220, 221, 216), (216, 221, 222, 217), (217, 222, 223, 218), (218, 223, 954, 955, 948), (219, 224, 225, 220), (220, 225, 226, 221), (221, 226, 227, 222), (222, 227, 228, 223), (223, 228, 952, 953, 956, 954), (224, 229, 230, 225), (225, 230, 231, 226), (226, 231, 232, 227), (227, 232, 233, 228), (228, 233, 974, 952), (229, 234, 235, 230), (230, 235, 236, 231), (231, 236, 237, 232), (232, 237, 238, 233), (233, 238, 972, 973, 975, 974), (234, 1182, 1158, 235), (235, 1158, 1156, 239, 236), (236, 239, 1151, 1150, 237), (237, 1150, 1180, 238), (238, 1180, 990, 972), (239, 240, 1152, 1151), (241, 244, 245, 1155, 1154), (242, 247, 248, 243), (243, 248, 249, 244), (244, 249, 250, 245), (245, 250, 251, 246), (246, 251, 984, 985, 983, 981), (247, 252, 253, 248), (248, 253, 254, 249), (249, 254, 255, 250), (250, 255, 256, 251), (251, 256, 962, 984), (252, 257, 258, 253), (253, 258, 259, 254), (254, 259, 260, 255), (255, 260, 261, 256), (256, 261, 963, 965, 966, 962), (257, 262, 263, 258), (258, 263, 264, 259), (259, 264, 265, 260), (260, 265, 266, 261), (261, 266, 950, 964, 963), (262, 267, 268, 263), (263, 268, 269, 264), (264, 269, 270, 265), (265, 270, 271, 266), (266, 271, 944, 950), (267, 272, 273, 268), (268, 273, 274, 269), (269, 274, 275, 270), (270, 275, 276, 271), (271, 276, 916, 945, 944), (272, 277, 278, 273), (273, 278, 279, 274), (274, 279, 280, 275), (275, 280, 281, 276), (276, 281, 920, 919, 916), (277, 282, 283, 278), (278, 283, 284, 279), (279, 284, 285, 280), (280, 285, 286, 281), (281, 286, 936, 920), (282, 926, 924, 283), (283, 924, 925, 287, 284), (284, 287, 927, 923, 285), (285, 923, 922, 286), (286, 922, 938, 936), (287, 1582, 1581, 927), (288, 1583, 1585, 931), (289, 292, 293, 933, 930), (290, 295, 296, 291), (291, 296, 297, 292), (292, 297, 298, 293), (293, 298, 299, 294), (294, 299, 889, 886), (295, 300, 301, 296), (296, 301, 302, 297), (297, 302, 303, 298), (298, 303, 304, 299), (299, 304, 874, 890, 889), (300, 305, 306, 301), (301, 306, 307, 302), (302, 307, 308, 303), (303, 308, 309, 304), (304, 309, 878, 879, 874), (305, 310, 311, 306), (306, 311, 312, 307), (307, 312, 313, 308), (308, 313, 314, 309), (309, 314, 880, 878), (310, 315, 316, 311), (311, 316, 317, 312), (312, 317, 318, 313), (313, 318, 319, 314), (314, 319, 863, 883, 880), (315, 320, 321, 316), (316, 321, 322, 317), (317, 322, 323, 318), (318, 323, 324, 319), (319, 324, 866, 865, 867, 863), (320, 325, 326, 321), (321, 326, 327, 322), (322, 327, 328, 323), (323, 328, 329, 324), (324, 329, 855, 866), (325, 330, 331, 326), (326, 331, 332, 327), (327, 332, 333, 328), (328, 333, 334, 329), (329, 334, 856, 853, 854, 855), (330, 1042, 1039, 331), (331, 1039, 1038, 335, 332), (332, 335, 1025, 1026, 333), (333, 1026, 1028, 334), (334, 1028, 862, 856), (335, 336, 1024, 1025), (337, 340, 341, 1023, 1022), (338, 343, 344, 339), (339, 344, 345, 340), (340, 345, 346, 341), (341, 346, 347, 342), (342, 347, 844, 847, 845, 846), (343, 348, 349, 344), (344, 349, 350, 345), (345, 350, 351, 346), (346, 351, 352, 347), (347, 352, 840, 844), (348, 353, 354, 349), (349, 354, 355, 350), (350, 355, 356, 351), (351, 356, 357, 352), (352, 357, 835, 841, 839, 840), (353, 358, 359, 354), (354, 359, 360, 355), (355, 360, 361, 356), (356, 361, 362, 357), (357, 362, 832, 834, 835), (358, 363, 364, 359), (359, 364, 365, 360), (360, 365, 366, 361), (361, 366, 367, 362), (362, 367, 829, 832), (363, 368, 369, 364), (364, 369, 370, 365), (365, 370, 371, 366), (366, 371, 372, 367), (367, 372, 824, 830, 829), (368, 373, 374, 369), (369, 374, 375, 370), (370, 375, 376, 371), (371, 376, 377, 372), (372, 377, 821, 823, 824), (373, 378, 379, 374), (374, 379, 380, 375), (375, 380, 381, 376), (376, 381, 382, 377), (377, 382, 817, 821), (378, 818, 915, 379), (379, 915, 913, 383, 380), (380, 383, 911, 914, 381), (381, 914, 898, 382), (382, 898, 816, 817), (383, 1578, 1576, 911), (384, 385, 1571, 1576, 910), (385, 388, 1572, 1571), (386, 391, 392, 387), (387, 392, 1555, 1573), (388, 393, 1556, 1572), (389, 394, 395, 390), (390, 395, 777, 774), (391, 396, 397, 392), (392, 397, 1558, 1555), (393, 398, 1560, 1556), (394, 399, 400, 395), (395, 400, 776, 777), (396, 401, 402, 397), (397, 402, 1557, 1558), (398, 403, 1559, 1560), (399, 404, 405, 400), (400, 405, 787, 786, 776), (401, 406, 407, 402), (402, 407, 1561, 1557), (403, 408, 1562, 1559), (404, 409, 410, 405), (405, 410, 793, 787), (406, 411, 412, 407), (407, 412, 1536, 1561), (408, 413, 1540, 1562), (409, 414, 415, 410), (410, 415, 800, 793), (411, 416, 417, 412), (412, 417, 1537, 1536), (413, 418, 1539, 1540), (414, 419, 420, 415), (415, 420, 801, 799, 800), (416, 421, 422, 417), (417, 422, 1538, 1537), (418, 423, 1544, 1539), (419, 424, 425, 420), (420, 425, 811, 801), (421, 426, 427, 422), (422, 427, 1528, 1538), (423, 428, 1543, 1544), (424, 429, 430, 425), (425, 430, 810, 811), (426, 1081, 1092, 427), (427, 1092, 1093, 1541, 1528), (428, 431, 1542, 1543), (429, 1102, 994, 430), (430, 994, 993, 810), (431, 432, 1098, 1529, 1542), (433, 436, 1547, 1546), (434, 439, 440, 435), (435, 440, 1548, 1531), (436, 441, 1550, 1547), (437, 442, 443, 438), (438, 443, 815, 812), (439, 444, 445, 440), (440, 445, 1549, 1548), (441, 446, 1551, 1550), (442, 447, 448, 443), (443, 448, 802, 815), (444, 449, 450, 445), (445, 450, 1552, 1549), (446, 451, 1553, 1551), (447, 452, 453, 448), (448, 453, 806, 807, 802), (449, 454, 455, 450), (450, 455, 1554, 1552), (451, 456, 1563, 1553), (452, 457, 458, 453), (453, 458, 795, 806), (454, 459, 460, 455), (455, 460, 1564, 1554), (456, 461, 1565, 1563), (457, 462, 463, 458), (458, 463, 790, 795), (459, 464, 465, 460), (460, 465, 1567, 1564), (461, 466, 1566, 1565), (462, 467, 468, 463), (463, 468, 778, 791, 790), (464, 469, 470, 465), (465, 470, 1569, 1567), (466, 471, 1568, 1566), (467, 472, 473, 468), (468, 473, 780, 778), (469, 474, 475, 470), (470, 475, 1570, 1569), (471, 476, 1579, 1568), (472, 477, 478, 473), (473, 478, 782, 780), (474, 922, 923, 475), (475, 923, 927, 1580, 1570), (476, 479, 1584, 1579), (477, 933, 884, 478), (478, 884, 885, 782), (479, 480, 931, 1585, 1584), (480, 481, 1599, 1601, 932), (481, 484, 1597, 1599), (482, 487, 488, 483), (483, 488, 1596, 1594), (484, 489, 1595, 1597), (485, 490, 491, 486), (486, 491, 771, 770), (487, 492, 493, 488), (488, 493, 1609, 1596), (489, 494, 1614, 1595), (490, 495, 496, 491), (491, 496, 763, 771), (492, 497, 498, 493), (493, 498, 1611, 1609), (494, 499, 1612, 1614), (495, 500, 501, 496), (496, 501, 764, 765, 763), (497, 502, 503, 498), (498, 503, 1610, 1611), (499, 504, 1613, 1612), (500, 505, 506, 501), (501, 506, 768, 764), (502, 507, 508, 503), (503, 508, 1628, 1610), (504, 509, 1608, 1613), (505, 510, 511, 506), (506, 511, 755, 768), (507, 512, 513, 508), (508, 513, 1627, 1628), (509, 514, 1630, 1608), (510, 515, 516, 511), (511, 516, 759, 760, 755), (512, 517, 518, 513), (513, 518, 1624, 1627), (514, 519, 1629, 1630), (515, 520, 521, 516), (516, 521, 753, 759), (517, 522, 523, 518), (518, 523, 1623, 1624), (519, 524, 1626, 1629), (520, 525, 526, 521), (521, 526, 752, 753), (522, 1114, 1113, 523), (523, 1113, 1116, 1625, 1623), (524, 527, 1639, 1626), (525, 1123, 1074, 526), (526, 1074, 1075, 752), (527, 528, 1119, 1638, 1639), (529, 532, 1622, 1632), (530, 535, 536, 531), (531, 536, 1619, 1621), (532, 537, 1620, 1622), (533, 538, 539, 534), (534, 539, 747, 749), (535, 540, 541, 536), (536, 541, 1616, 1619), (537, 542, 1618, 1620), (538, 543, 544, 539), (539, 544, 745, 747), (540, 545, 546, 541), (541, 546, 1617, 1616), (542, 547, 1615, 1618), (543, 548, 549, 544), (544, 549, 740, 746, 745), (545, 550, 551, 546), (546, 551, 1607, 1617), (547, 552, 1606, 1615), (548, 553, 554, 549), (549, 554, 739, 740), (550, 555, 556, 551), (551, 556, 1604, 1607), (552, 557, 1605, 1606), (553, 558, 559, 554), (554, 559, 738, 739), (555, 560, 561, 556), (556, 561, 1603, 1604), (557, 562, 1602, 1605), (558, 563, 564, 559), (559, 564, 732, 737, 738), (560, 565, 566, 561), (561, 566, 1593, 1603), (562, 567, 1591, 1602), (563, 568, 569, 564), (564, 569, 731, 732), (565, 570, 571, 566), (566, 571, 1586, 1593), (567, 572, 1592, 1591), (568, 573, 574, 569), (569, 574, 729, 731), (570, 895, 907, 571), (571, 907, 906, 1587, 1586), (572, 575, 1589, 1592), (573, 915, 818, 574), (574, 818, 819, 729), (575, 384, 912, 1590, 1589), (579, 586, 799, 801, 811), (580, 587, 586, 579), (576, 583, 582, 1141, 1142), (581, 588, 587, 580), (577, 584, 583, 576), (578, 585, 584, 577), (584, 593, 592, 583), (589, 598, 597, 588), (585, 594, 593, 584), (586, 595, 793, 800, 799), (582, 591, 590, 1172, 1175), (587, 596, 595, 586), (583, 592, 591, 582), (588, 597, 596, 587), (590, 973, 972, 990), (595, 604, 786, 787, 793), (591, 600, 975, 973, 590), (596, 605, 604, 595), (592, 601, 600, 591), (597, 606, 605, 596), (593, 602, 601, 592), (598, 607, 606, 597), (594, 603, 602, 593), (599, 845, 847, 607, 598), (607, 839, 841, 613, 606), (603, 610, 609, 602), (604, 611, 777, 776, 786), (600, 953, 952, 974, 975), (605, 612, 611, 604), (601, 608, 956, 953, 600), (606, 613, 612, 605), (602, 609, 608, 601), (611, 823, 821, 817, 816, 774, 777), (612, 830, 824, 823, 611), (608, 955, 954, 956), (613, 834, 832, 829, 830, 612), (609, 940, 943, 948, 955, 608), (610, 899, 901, 940, 609), (618, 625, 624, 617), (614, 621, 620, 960, 959), (619, 626, 625, 618), (615, 622, 621, 614), (616, 623, 622, 615), (617, 624, 737, 732, 731), (624, 633, 739, 738, 737), (620, 629, 628, 978, 979), (625, 634, 633, 624), (621, 630, 629, 620), (626, 635, 634, 625), (622, 631, 630, 621), (627, 636, 635, 626), (623, 632, 631, 622), (630, 639, 638, 629), (635, 644, 643, 634), (631, 640, 639, 630), (636, 645, 644, 635), (632, 641, 640, 631), (637, 1043, 1045, 645, 636), (628, 1186, 1185, 980), (633, 642, 746, 740, 739), (629, 638, 1187, 1186, 628), (634, 643, 642, 633), (642, 649, 747, 745, 746), (638, 1166, 1165, 1188, 1187), (643, 650, 649, 642), (639, 646, 1163, 1166, 638), (644, 651, 650, 643), (640, 647, 646, 639), (645, 1057, 1053, 651, 644), (641, 648, 647, 640), (651, 1055, 1051, 1068, 1069, 650), (647, 1133, 1132, 1138, 1167, 646), (648, 1104, 1107, 1133, 647), (649, 1064, 1063, 1073, 1072, 749, 747), (650, 1069, 1062, 1064, 649), (646, 1167, 1164, 1163), (654, 661, 660, 653), (655, 662, 760, 759, 753), (656, 663, 662, 655), (652, 659, 658, 1171, 1170), (657, 664, 663, 656), (653, 660, 659, 652), (662, 671, 768, 755, 760), (658, 667, 666, 1191, 1189), (663, 672, 671, 662), (659, 668, 667, 658), (664, 673, 672, 663), (660, 669, 668, 659), (665, 674, 673, 664), (661, 670, 669, 660), (675, 859, 860, 683, 674), (666, 987, 986, 991), (671, 680, 765, 764, 768), (667, 676, 989, 987, 666), (672, 681, 680, 671), (668, 677, 676, 667), (673, 682, 681, 672), (669, 678, 677, 668), (674, 683, 682, 673), (670, 679, 678, 669), (676, 970, 969, 988, 989), (681, 688, 687, 680), (677, 684, 971, 970, 676), (682, 689, 688, 681), (678, 685, 684, 677), (683, 869, 872, 689, 682), (679, 686, 685, 678), (680, 687, 771, 763, 765), (687, 876, 875, 888, 887, 770, 771), (688, 882, 877, 876, 687), (684, 968, 967, 971), (689, 871, 864, 881, 882, 688), (685, 947, 946, 951, 968, 684), (686, 917, 921, 947, 685), (693, 700, 791, 778, 780), (694, 701, 700, 693), (690, 697, 696, 966, 965), (695, 702, 701, 694), (691, 698, 697, 690), (692, 699, 698, 691), (702, 711, 710, 701), (698, 707, 706, 697), (703, 712, 711, 702), (699, 708, 707, 698), (700, 709, 795, 790, 791), (696, 705, 704, 983, 985), (701, 710, 709, 700), (697, 706, 705, 696), (704, 1178, 1176, 982), (709, 718, 807, 806, 795), (705, 714, 1179, 1178, 704), (710, 719, 718, 709), (706, 715, 714, 705), (711, 720, 719, 710), (707, 716, 715, 706), (712, 721, 720, 711), (708, 717, 716, 707), (713, 1034, 1033, 721, 712), (721, 1018, 1019, 727, 720), (717, 724, 723, 716), (718, 725, 815, 802, 807), (714, 1148, 1147, 1177, 1179), (719, 726, 725, 718), (715, 722, 1146, 1148, 714), (720, 727, 726, 719), (716, 723, 722, 715), (725, 999, 998, 996, 995, 812, 815), (726, 1007, 1001, 999, 725), (722, 1149, 1145, 1146), (727, 1010, 1009, 1006, 1007, 726), (723, 1130, 1131, 1137, 1149, 722), (724, 1089, 1088, 1130, 723), (751, 1127, 1114, 522), (805, 804, 803, 449, 444), (792, 594, 585, 798, 796), (783, 938, 922, 474), (733, 730, 565, 560), (744, 742, 540, 535), (798, 585, 578, 808, 797), (735, 734, 733, 560, 555), (741, 736, 550, 545), (789, 699, 692, 781, 779), (809, 1083, 1081, 426), (775, 784, 785, 401, 396), (762, 686, 679, 766, 761), (742, 743, 741, 545, 540), (796, 798, 797, 416, 411), (808, 578, 1091, 1079, 1082, 1083, 809), (779, 781, 469, 464), (734, 623, 616, 730, 733), (758, 661, 654, 750, 757), (762, 761, 492, 487), (797, 808, 421, 416), (757, 750, 517, 512), (781, 692, 919, 920, 936, 938, 783), (767, 754, 502, 497), (794, 788, 459, 454), (794, 708, 699, 789, 788), (736, 735, 555, 550), (744, 648, 641, 743, 742), (730, 616, 903, 892, 896, 897, 728), (743, 641, 632, 736, 741), (808, 809, 426, 421), (750, 654, 1108, 1109, 1125, 1127, 751), (772, 773, 391, 386), (792, 796, 411, 406), (814, 813, 439, 434), (803, 794, 454, 449), (728, 897, 895, 570), (813, 724, 717, 804, 805), (773, 610, 603, 784, 775), (754, 756, 507, 502), (736, 632, 623, 734, 735), (769, 762, 487, 482), (750, 751, 522, 517), (781, 783, 474, 469), (761, 766, 767, 497, 492), (756, 758, 757, 512, 507), (773, 775, 396, 391), (748, 744, 535, 530), (788, 789, 779, 464, 459), (766, 679, 670, 754, 767), (804, 717, 708, 794, 803), (813, 805, 444, 439), (784, 603, 594, 792, 785), (754, 670, 661, 758, 756), (785, 792, 406, 401), (730, 728, 570, 565), (858, 857, 1042, 330), (192, 909, 1588, 906, 193, 1577), (906, 907, 195, 196, 193), (870, 872, 869, 868, 320, 315), (822, 820, 378, 373), (951, 946, 267, 262), (966, 696, 985, 984, 962), (842, 838, 348, 343), (839, 607, 847, 844, 840), (941, 615, 614, 958, 949, 942), (883, 695, 694, 879, 878, 880), (945, 691, 690, 964, 950, 944), (888, 875, 295, 290), (837, 627, 626, 619, 843), (907, 895, 194, 195), (843, 619, 833, 836), (904, 387, 1573, 1574, 905), (926, 482, 483, 924), (850, 848, 849, 842, 343, 338), (894, 904, 197, 198), (961, 976, 229, 224), (976, 979, 978, 977, 234, 229), (905, 1574, 1575), (861, 860, 859, 858, 330, 325), (836, 833, 831, 358, 353), (914, 389, 390, 898), (960, 620, 979, 976, 961), (865, 703, 702, 695, 867), (877, 882, 881, 305, 300), (939, 769, 482, 926), (833, 619, 618, 827, 826, 831), (873, 486, 770, 887), (935, 934, 291, 292, 289), (881, 864, 310, 305), (949, 958, 957, 219, 214), (898, 390, 774, 816), (834, 613, 841, 835), (873, 887, 888, 290), (851, 637, 848, 850), (838, 837, 843, 836, 353, 348), (988, 969, 252, 247), (826, 827, 828, 368, 363), (825, 617, 731, 729, 819, 820, 822), (867, 695, 883, 863), (868, 861, 325, 320), (848, 637, 636, 627, 849), (918, 937, 282, 277), (978, 628, 980, 977), (890, 693, 780, 782, 885, 886, 889), (983, 704, 982, 981), (862, 713, 853, 856), (892, 903, 902, 204, 199), (852, 599, 1031, 1029), (857, 675, 1049, 1050), (934, 485, 486, 873), (937, 939, 926, 282), (869, 683, 860, 861, 868), (849, 627, 837, 838, 842), (384, 575, 1587, 1588, 909), (896, 892, 199, 194), (919, 692, 691, 945, 916), (917, 686, 762, 769, 939, 937, 918), (827, 618, 617, 825, 828), (899, 610, 773, 772, 893, 891, 900), (969, 970, 971, 967, 257, 252), (946, 947, 921, 272, 267), (884, 933, 293, 294), (964, 690, 965, 963), (288, 932, 1601, 935, 289, 1583), (480, 479, 1580, 1581, 928), (986, 987, 989, 988, 247, 242), (977, 980, 1182, 234), (871, 689, 872, 870), (886, 885, 884, 294), (828, 825, 822, 373, 368), (859, 675, 857, 858), (903, 616, 615, 941, 902), (921, 917, 918, 277, 272), (831, 826, 363, 358), (942, 949, 214, 209), (891, 893, 894, 198), (845, 599, 852, 846), (925, 1598, 1600), (925, 1600, 929, 288, 1582, 287), (854, 703, 865, 866, 855), (893, 772, 386, 894), (967, 968, 951, 262, 257), (864, 871, 870, 315, 310), (894, 386, 387, 904), (957, 959, 960, 961, 224, 219), (895, 897, 896, 194), (820, 819, 818, 378), (958, 614, 959, 957), (924, 483, 1594, 1598, 925), (853, 713, 712, 703, 854), (934, 873, 290, 291), (902, 941, 942, 209, 204), (913, 1590, 1578, 383), (875, 876, 877, 300, 295), (879, 694, 693, 890, 874), (1044, 851, 1041, 138), (0, 1096, 1545, 1093, 1, 1534), (1089, 724, 813, 814, 1084, 1080, 1090), (1095, 1532, 1533), (1028, 1026, 149, 150), (1093, 1092, 3, 4, 1), (1054, 1053, 1057, 1056, 128, 123), (1078, 655, 753, 752, 1075, 1076, 1077), (1003, 580, 579, 1000, 1002), (432, 431, 1541, 1545, 1096), (997, 992, 186, 181), (1138, 1132, 75, 70), (1016, 1014, 156, 151), (1036, 337, 336, 1037), (1013, 589, 588, 581, 1015), (1183, 242, 243, 1161), (1135, 653, 652, 1169, 1139, 1134), (1058, 657, 1071, 1052), (528, 527, 1625, 1637, 1117), (1073, 1063, 103, 98), (1112, 1631, 1633), (1030, 589, 1013, 1014, 1016), (1092, 1081, 2, 3), (1035, 339, 340, 337, 1036), (851, 850, 338, 1041), (1055, 651, 1053, 1054), (1144, 576, 1142, 1143), (1103, 437, 438, 1086), (240, 239, 1156, 1157), (1029, 1031, 1030, 1016, 151, 146), (1161, 243, 244, 241, 1160), (1181, 246, 981, 982), (1085, 1094, 5, 6), (1118, 528, 529, 1632, 1635), (1121, 533, 534, 1061), (1140, 1174, 37, 32), (1174, 1175, 1172, 1173, 42, 37), (1046, 1045, 1043, 1044, 138, 133), (1012, 1008, 1005, 166, 161), (1111, 531, 1621, 1631, 1112), (48, 1157, 1156, 49), (1041, 338, 339, 1035), (1043, 637, 851, 1044), (1062, 1069, 1068, 113, 108), (1084, 814, 434, 1085), (1000, 579, 811, 810, 993, 992, 997), (1122, 1121, 99, 100, 97), (1068, 1051, 118, 113), (1021, 336, 337, 1022), (1031, 599, 598, 589, 1030), (1136, 1144, 1143, 27, 22), (1061, 1072, 1073, 98), (1014, 1013, 1015, 1012, 161, 156), (1018, 721, 1033, 1020, 1017), (1188, 1165, 60, 55), (1156, 1158, 51, 52, 49), (144, 1021, 1022, 145), (1061, 534, 749, 1072), (1004, 1003, 1002, 176, 171), (336, 335, 1038, 1040), (1108, 654, 653, 1135, 1106), (1056, 1046, 133, 128), (1172, 590, 990, 1173), (1105, 1124, 90, 85), (1171, 658, 1189, 1190, 1162), (1022, 1023, 147, 148, 145), (1079, 1091, 1087, 12, 7), (1023, 1027, 146, 147), (1048, 665, 1060, 1059, 1047), (1027, 852, 1029, 146), (1104, 648, 744, 748, 1126, 1124, 1105), (1124, 1126, 1110, 90), (1182, 980, 1185, 50), (1082, 1079, 7, 2), (1184, 991, 1183, 54), (1086, 438, 812, 995), (1100, 432, 433, 1546, 1535), (1057, 645, 1045, 1046, 1056), (1165, 1166, 1163, 1164, 65, 60), (1132, 1133, 1107, 80, 75), (1074, 1123, 101, 102), (1110, 530, 531, 1111), (1071, 657, 656, 1067, 1066, 1070), (1015, 581, 1008, 1012), (1094, 435, 1531, 1532, 1095), (96, 1118, 1635, 1122, 97, 1636), (1153, 240, 241, 1154), (1185, 1186, 1187, 1188, 55, 50), (1129, 577, 576, 1144, 1136, 1128), (1160, 241, 240, 1159), (1173, 990, 1180, 42), (1155, 245, 246, 1181), (1076, 1075, 1074, 102), (1002, 1000, 997, 181, 176), (1151, 1152, 48, 47), (1107, 1104, 1105, 85, 80), (1005, 1004, 171, 166), (1158, 1182, 50, 51), (1128, 1136, 22, 17), (1080, 1084, 1085, 6), (1010, 727, 1019, 1011), (1091, 578, 577, 1129, 1087), (1085, 434, 435, 1094), (1112, 1633, 1634, 95), (1191, 666, 991, 1184), (1164, 1167, 1138, 70, 65), (1051, 1055, 1054, 123, 118), (1036, 1037, 144, 143), (1141, 582, 1175, 1174, 1140), (1183, 1161, 53, 54), (1126, 748, 530, 1110), (1049, 675, 674, 665, 1048), (1027, 342, 846, 852), (1169, 652, 1170, 1168), (1023, 341, 342, 1027), (1008, 581, 580, 1003, 1004, 1005), (1143, 1142, 1141, 1140, 32, 27), (1081, 1083, 1082, 2), (992, 993, 994, 186), (1034, 713, 862, 1032), (1067, 656, 655, 1078, 1065), (1032, 862, 1028, 150), (1121, 1061, 98, 99), (1087, 1129, 1128, 17, 12), (1060, 665, 664, 657, 1058), (1099, 1529, 1530, 191), (1063, 1064, 1062, 108, 103), (991, 986, 242, 1183), (1192, 1199, 1200, 1193), (1193, 1200, 1201, 1194), (1194, 1201, 1202, 1195), (1195, 1202, 1574, 1575, 1577), (1196, 1203, 1204, 1197), (1197, 1204, 1205, 1198), (1192, 1198, 1205, 1199), (1199, 1206, 1207, 1200), (1200, 1207, 1208, 1201), (1201, 1208, 1209, 1202), (1202, 1209, 1573, 1574), (1203, 1210, 1211, 1204), (1204, 1211, 1212, 1205), (1205, 1212, 1206, 1199), (1206, 1213, 1214, 1207), (1207, 1214, 1215, 1208), (1208, 1215, 1216, 1209), (1209, 1216, 1555, 1573), (1210, 1217, 1218, 1211), (1211, 1218, 1219, 1212), (1212, 1219, 1213, 1206), (1213, 1220, 1221, 1214), (1214, 1221, 1222, 1215), (1215, 1222, 1223, 1216), (1216, 1223, 1558, 1555), (1217, 1224, 1225, 1218), (1218, 1225, 1226, 1219), (1219, 1226, 1220, 1213), (1220, 1227, 1228, 1221), (1221, 1228, 1229, 1222), (1222, 1229, 1230, 1223), (1223, 1230, 1557, 1558), (1224, 1231, 1232, 1225), (1225, 1232, 1233, 1226), (1226, 1233, 1227, 1220), (1227, 1234, 1235, 1228), (1228, 1235, 1236, 1229), (1229, 1236, 1237, 1230), (1230, 1237, 1561, 1557), (1231, 1238, 1239, 1232), (1232, 1239, 1240, 1233), (1233, 1240, 1234, 1227), (1234, 1241, 1242, 1235), (1235, 1242, 1243, 1236), (1236, 1243, 1244, 1237), (1237, 1244, 1536, 1561), (1238, 1245, 1246, 1239), (1239, 1246, 1247, 1240), (1240, 1247, 1241, 1234), (1241, 1248, 1249, 1242), (1242, 1249, 1250, 1243), (1243, 1250, 1251, 1244), (1244, 1251, 1537, 1536), (1245, 1252, 1253, 1246), (1246, 1253, 1254, 1247), (1247, 1254, 1248, 1241), (1248, 1255, 1256, 1249), (1249, 1256, 1257, 1250), (1250, 1257, 1258, 1251), (1251, 1258, 1538, 1537), (1252, 1259, 1260, 1253), (1253, 1260, 1261, 1254), (1254, 1261, 1255, 1248), (1255, 1262, 1263, 1256), (1256, 1263, 1264, 1257), (1257, 1264, 1265, 1258), (1258, 1265, 1528, 1538), (1259, 1266, 1267, 1260), (1260, 1267, 1268, 1261), (1261, 1268, 1262, 1255), (1262, 1269, 1270, 1263), (1263, 1270, 1271, 1264), (1264, 1271, 1272, 1265), (1265, 1272, 1541, 1528), (1266, 1273, 1274, 1267), (1267, 1274, 1275, 1268), (1268, 1275, 1269, 1262), (1269, 1276, 1277, 1270), (1270, 1277, 1278, 1271), (1271, 1278, 1279, 1272), (1272, 1279, 1534, 1545, 1541), (1273, 1280, 1281, 1274), (1274, 1281, 1282, 1275), (1275, 1282, 1276, 1269), (1276, 1283, 1284, 1277), (1277, 1284, 1285, 1278), (1278, 1285, 1286, 1279), (1279, 1286, 1532, 1533, 1534), (1280, 1287, 1288, 1281), (1281, 1288, 1289, 1282), (1282, 1289, 1283, 1276), (1283, 1290, 1291, 1284), (1284, 1291, 1292, 1285), (1285, 1292, 1293, 1286), (1286, 1293, 1531, 1532), (1287, 1294, 1295, 1288), (1288, 1295, 1296, 1289), (1289, 1296, 1290, 1283), (1290, 1297, 1298, 1291), (1291, 1298, 1299, 1292), (1292, 1299, 1300, 1293), (1293, 1300, 1548, 1531), (1294, 1301, 1302, 1295), (1295, 1302, 1303, 1296), (1296, 1303, 1297, 1290), (1297, 1304, 1305, 1298), (1298, 1305, 1306, 1299), (1299, 1306, 1307, 1300), (1300, 1307, 1549, 1548), (1301, 1308, 1309, 1302), (1302, 1309, 1310, 1303), (1303, 1310, 1304, 1297), (1304, 1311, 1312, 1305), (1305, 1312, 1313, 1306), (1306, 1313, 1314, 1307), (1307, 1314, 1552, 1549), (1308, 1315, 1316, 1309), (1309, 1316, 1317, 1310), (1310, 1317, 1311, 1304), (1311, 1318, 1319, 1312), (1312, 1319, 1320, 1313), (1313, 1320, 1321, 1314), (1314, 1321, 1554, 1552), (1315, 1322, 1323, 1316), (1316, 1323, 1324, 1317), (1317, 1324, 1318, 1311), (1318, 1325, 1326, 1319), (1319, 1326, 1327, 1320), (1320, 1327, 1328, 1321), (1321, 1328, 1564, 1554), (1322, 1329, 1330, 1323), (1323, 1330, 1331, 1324), (1324, 1331, 1325, 1318), (1325, 1332, 1333, 1326), (1326, 1333, 1334, 1327), (1327, 1334, 1335, 1328), (1328, 1335, 1567, 1564), (1329, 1336, 1337, 1330), (1330, 1337, 1338, 1331), (1331, 1338, 1332, 1325), (1332, 1339, 1340, 1333), (1333, 1340, 1341, 1334), (1334, 1341, 1342, 1335), (1335, 1342, 1569, 1567), (1336, 1343, 1344, 1337), (1337, 1344, 1345, 1338), (1338, 1345, 1339, 1332), (1339, 1346, 1347, 1340), (1340, 1347, 1348, 1341), (1341, 1348, 1349, 1342), (1342, 1349, 1570, 1569), (1343, 1350, 1351, 1344), (1344, 1351, 1352, 1345), (1345, 1352, 1346, 1339), (1346, 1353, 1354, 1347), (1347, 1354, 1355, 1348), (1348, 1355, 1356, 1349), (1349, 1356, 1580, 1570), (1350, 1357, 1358, 1351), (1351, 1358, 1359, 1352), (1352, 1359, 1353, 1346), (1353, 1360, 1361, 1354), (1354, 1361, 1362, 1355), (1355, 1362, 1363, 1356), (1356, 1363, 1582, 1581, 1580), (1357, 1364, 1365, 1358), (1358, 1365, 1366, 1359), (1359, 1366, 1360, 1353), (1360, 1367, 1368, 1361), (1361, 1368, 1369, 1362), (1362, 1369, 1370, 1363), (1363, 1370, 1598, 1600, 1582), (1364, 1371, 1372, 1365), (1365, 1372, 1373, 1366), (1366, 1373, 1367, 1360), (1367, 1374, 1375, 1368), (1368, 1375, 1376, 1369), (1369, 1376, 1377, 1370), (1370, 1377, 1594, 1598), (1371, 1378, 1379, 1372), (1372, 1379, 1380, 1373), (1373, 1380, 1374, 1367), (1374, 1381, 1382, 1375), (1375, 1382, 1383, 1376), (1376, 1383, 1384, 1377), (1377, 1384, 1596, 1594), (1378, 1385, 1386, 1379), (1379, 1386, 1387, 1380), (1380, 1387, 1381, 1374), (1381, 1388, 1389, 1382), (1382, 1389, 1390, 1383), (1383, 1390, 1391, 1384), (1384, 1391, 1609, 1596), (1385, 1392, 1393, 1386), (1386, 1393, 1394, 1387), (1387, 1394, 1388, 1381), (1388, 1395, 1396, 1389), (1389, 1396, 1397, 1390), (1390, 1397, 1398, 1391), (1391, 1398, 1611, 1609), (1392, 1399, 1400, 1393), (1393, 1400, 1401, 1394), (1394, 1401, 1395, 1388), (1395, 1402, 1403, 1396), (1396, 1403, 1404, 1397), (1397, 1404, 1405, 1398), (1398, 1405, 1610, 1611), (1399, 1406, 1407, 1400), (1400, 1407, 1408, 1401), (1401, 1408, 1402, 1395), (1402, 1409, 1410, 1403), (1403, 1410, 1411, 1404), (1404, 1411, 1412, 1405), (1405, 1412, 1628, 1610), (1406, 1413, 1414, 1407), (1407, 1414, 1415, 1408), (1408, 1415, 1409, 1402), (1409, 1416, 1417, 1410), (1410, 1417, 1418, 1411), (1411, 1418, 1419, 1412), (1412, 1419, 1627, 1628), (1413, 1420, 1421, 1414), (1414, 1421, 1422, 1415), (1415, 1422, 1416, 1409), (1416, 1423, 1424, 1417), (1417, 1424, 1425, 1418), (1418, 1425, 1426, 1419), (1419, 1426, 1624, 1627), (1420, 1427, 1428, 1421), (1421, 1428, 1429, 1422), (1422, 1429, 1423, 1416), (1423, 1430, 1431, 1424), (1424, 1431, 1432, 1425), (1425, 1432, 1433, 1426), (1426, 1433, 1623, 1624), (1427, 1434, 1435, 1428), (1428, 1435, 1436, 1429), (1429, 1436, 1430, 1423), (1430, 1437, 1438, 1431), (1431, 1438, 1439, 1432), (1432, 1439, 1440, 1433), (1433, 1440, 1625, 1623), (1434, 1441, 1442, 1435), (1435, 1442, 1443, 1436), (1436, 1443, 1437, 1430), (1437, 1444, 1445, 1438), (1438, 1445, 1446, 1439), (1439, 1446, 1447, 1440), (1440, 1447, 1634, 1637, 1625), (1441, 1448, 1449, 1442), (1442, 1449, 1450, 1443), (1443, 1450, 1444, 1437), (1444, 1451, 1452, 1445), (1445, 1452, 1453, 1446), (1446, 1453, 1454, 1447), (1447, 1454, 1631, 1633, 1634), (1448, 1455, 1456, 1449), (1449, 1456, 1457, 1450), (1450, 1457, 1451, 1444), (1451, 1458, 1459, 1452), (1452, 1459, 1460, 1453), (1453, 1460, 1461, 1454), (1454, 1461, 1621, 1631), (1455, 1462, 1463, 1456), (1456, 1463, 1464, 1457), (1457, 1464, 1458, 1451), (1458, 1465, 1466, 1459), (1459, 1466, 1467, 1460), (1460, 1467, 1468, 1461), (1461, 1468, 1619, 1621), (1462, 1469, 1470, 1463), (1463, 1470, 1471, 1464), (1464, 1471, 1465, 1458), (1465, 1472, 1473, 1466), (1466, 1473, 1474, 1467), (1467, 1474, 1475, 1468), (1468, 1475, 1616, 1619), (1469, 1476, 1477, 1470), (1470, 1477, 1478, 1471), (1471, 1478, 1472, 1465), (1472, 1479, 1480, 1473), (1473, 1480, 1481, 1474), (1474, 1481, 1482, 1475), (1475, 1482, 1617, 1616), (1476, 1483, 1484, 1477), (1477, 1484, 1485, 1478), (1478, 1485, 1479, 1472), (1479, 1486, 1487, 1480), (1480, 1487, 1488, 1481), (1481, 1488, 1489, 1482), (1482, 1489, 1607, 1617), (1483, 1490, 1491, 1484), (1484, 1491, 1492, 1485), (1485, 1492, 1486, 1479), (1486, 1493, 1494, 1487), (1487, 1494, 1495, 1488), (1488, 1495, 1496, 1489), (1489, 1496, 1604, 1607), (1490, 1497, 1498, 1491), (1491, 1498, 1499, 1492), (1492, 1499, 1493, 1486), (1493, 1500, 1501, 1494), (1494, 1501, 1502, 1495), (1495, 1502, 1503, 1496), (1496, 1503, 1603, 1604), (1497, 1504, 1505, 1498), (1498, 1505, 1506, 1499), (1499, 1506, 1500, 1493), (1500, 1507, 1508, 1501), (1501, 1508, 1509, 1502), (1502, 1509, 1510, 1503), (1503, 1510, 1593, 1603), (1504, 1511, 1512, 1505), (1505, 1512, 1513, 1506), (1506, 1513, 1507, 1500), (1507, 1514, 1515, 1508), (1508, 1515, 1516, 1509), (1509, 1516, 1517, 1510), (1510, 1517, 1586, 1593), (1511, 1518, 1519, 1512), (1512, 1519, 1520, 1513), (1513, 1520, 1514, 1507), (1514, 1521, 1522, 1515), (1515, 1522, 1523, 1516), (1516, 1523, 1524, 1517), (1517, 1524, 1587, 1586), (1518, 1525, 1526, 1519), (1519, 1526, 1527, 1520), (1520, 1527, 1521, 1514), (1521, 1192, 1193, 1522), (1522, 1193, 1194, 1523), (1523, 1194, 1195, 1524), (1524, 1195, 1577, 1588, 1587), (1525, 1196, 1197, 1526), (1526, 1197, 1198, 1527), (1527, 1198, 1192, 1521), (1584, 930, 933, 477, 1579), (1539, 419, 414, 1540), (1560, 399, 394, 1556), (1569, 471, 466, 1567), (1558, 398, 393, 1555), (1614, 1612, 1399, 1392), (1544, 424, 419, 1539), (1609, 494, 489, 1596), (1605, 1602, 1504, 1497), (1566, 1568, 1343, 1336), (1595, 1614, 1392, 1385), (1599, 1597, 1378, 1371), (1606, 553, 548, 1615), (1611, 499, 494, 1609), (1579, 477, 472, 1568), (1532, 433, 432, 1097, 1533), (1626, 1639, 1441, 1434), (1602, 563, 558, 1605), (1573, 388, 385, 1574), (1550, 442, 437, 1547), (1570, 476, 471, 1569), (1562, 1540, 1245, 1238), (1630, 1629, 1427, 1420), (1529, 1098, 0, 1530), (1555, 393, 388, 1573), (1613, 1608, 1413, 1406), (1553, 452, 447, 1551), (1598, 481, 480, 929, 1600), (1617, 547, 542, 1616), (1623, 524, 519, 1624), (1607, 552, 547, 1617), (1540, 414, 409, 1562), (1546, 1101, 1535), (1619, 537, 532, 1621), (1627, 514, 509, 1628), (1544, 1543, 1266, 1259), (1583, 1601, 1599, 1371, 1364), (1608, 510, 505, 1613), (1587, 906, 1588), (1610, 504, 499, 1611), (1636, 97, 1120, 1638), (1530, 0, 1100, 1535), (1629, 520, 515, 1630), (1538, 423, 418, 1537), (1585, 930, 1584), (1592, 573, 568, 1591), (1628, 509, 504, 1610), (1563, 1565, 1329, 1322), (1578, 192, 910, 1576), (1547, 1550, 1301, 1294), (1594, 484, 481, 1598), (1562, 409, 404, 1559), (1591, 568, 563, 1602), (1548, 441, 436, 1531), (1580, 479, 476, 1570), (1596, 489, 484, 1594), (1579, 1584, 1357, 1350), (1567, 466, 461, 1564), (1557, 403, 398, 1558), (1636, 1635, 1632, 1455, 1448), (1534, 1, 1095, 1533), (1602, 1591, 1511, 1504), (1597, 485, 934, 935, 1599), (1586, 572, 567, 1593), (1625, 1116, 1637), (1622, 1620, 1469, 1462), (1618, 543, 538, 1620), (1589, 913, 915, 573, 1592), (1625, 527, 524, 1623), (1622, 533, 1121, 1122, 1632), (1634, 96, 1117, 1637), (1606, 1605, 1497, 1490), (1549, 446, 441, 1548), (1633, 1115, 96, 1634), (1584, 1585, 1583, 1364, 1357), (1537, 418, 413, 1536), (1543, 1542, 1273, 1266), (1540, 1539, 1252, 1245), (1572, 1556, 1217, 1210), (1603, 562, 557, 1604), (1560, 1559, 1231, 1224), (1599, 935, 1601), (1546, 1547, 1294, 1287), (1618, 1615, 1483, 1476), (1615, 548, 543, 1618), (1615, 1606, 1490, 1483), (1563, 457, 452, 1553), (1542, 1529, 1530, 1280, 1273), (1551, 447, 442, 1550), (1613, 505, 500, 1612), (1554, 456, 451, 1552), (1536, 413, 408, 1561), (1568, 472, 467, 1566), (1638, 1120, 1639), (1593, 567, 562, 1603), (1597, 1595, 1385, 1378), (1639, 1120, 1123, 525, 1626), (1595, 490, 485, 1597), (1559, 1562, 1238, 1231), (1626, 525, 520, 1629), (1530, 1535, 1546, 1287, 1280), (1605, 558, 553, 1606), (1608, 1630, 1420, 1413), (1639, 1638, 1636, 1448, 1441), (1529, 1099, 1542), (1568, 1579, 1350, 1343), (1582, 288, 928, 1581), (1550, 1551, 1308, 1301), (1616, 542, 537, 1619), (1587, 575, 572, 1586), (1632, 1122, 1635), (1621, 532, 529, 1631), (1565, 1566, 1336, 1329), (1572, 389, 914, 911, 1571), (1612, 500, 495, 1614), (1531, 436, 433, 1532), (1589, 1590, 1578, 1196, 1525), (1559, 404, 399, 1560), (1620, 538, 533, 1622), (1539, 1544, 1259, 1252), (1528, 428, 423, 1538), (1620, 1618, 1476, 1469), (1624, 519, 514, 1627), (1630, 515, 510, 1608), (1631, 529, 528, 1115, 1633), (1571, 911, 1576), (1583, 289, 930, 1585), (1632, 1622, 1462, 1455), (1612, 1613, 1406, 1399), (1552, 451, 446, 1549), (1571, 1572, 1210, 1203), (1566, 467, 462, 1565), (1604, 557, 552, 1607), (1580, 927, 1581), (1551, 1553, 1315, 1308), (1541, 1093, 1545), (1541, 431, 428, 1528), (1565, 462, 457, 1563), (1590, 913, 1589), (1590, 912, 192, 1578), (1553, 1563, 1322, 1315), (1556, 1560, 1224, 1217), (1574, 385, 384, 908, 1575), (1629, 1626, 1434, 1427), (1614, 495, 490, 1595), (1591, 1592, 1518, 1511), (1577, 193, 905, 1575), (1561, 408, 403, 1557), (1564, 461, 456, 1554), (1543, 429, 424, 1544), (1592, 1589, 1525, 1518), (1547, 437, 1103, 1101, 1546), (1578, 1576, 1571, 1203, 1196), (1556, 394, 389, 1572), (1542, 1099, 1102, 429, 1543)])
me_torus.use_remesh_preserve_volume = False
me_torus.use_remesh_preserve_attributes = False
me_torus.use_mirror_vertex_groups = False
me_torus.update()

# ---- objects
ob_torus = bpy.data.objects.new('Torus', me_torus)
ob_lamp = bpy.data.objects.new('Lamp', light_lamp)
ob_camera = bpy.data.objects.new('Camera', cam_camera)

# ---- transforms, parenting, visibility, modifiers, constraints
ob_torus.location = (0.5, 0.5, 1.5)
ob_torus.scale = (0.4, 0.4, 0.6407)
ob_torus.lineart.crease_threshold = 0.0
ob_lamp.location = (4.076, 1.005, 5.904)
ob_lamp.rotation_euler = (0.6503, 0.05522, 1.866)
ob_lamp.lock_rotations_4d = False
ob_lamp.empty_display_type = 'ARROWS'
ob_lamp.color = (0.0, 0.0, 0.0, 0.0)
ob_lamp.lineart.crease_threshold = 0.0
ob_camera.location = (7.481, -6.508, 5.344)
ob_camera.rotation_euler = (1.109, 0.0, 0.8149)
ob_camera.lock_rotations_4d = False
ob_camera.empty_display_type = 'ARROWS'
ob_camera.color = (0.0, 0.0, 0.0, 0.0)
ob_camera.display_type = 'WIRE'
ob_camera.lineart.crease_threshold = 0.0

# ---- collection membership
col_collection_1.objects.link(ob_torus)
col_collection_1.objects.link(ob_lamp)
col_collection_1.objects.link(ob_camera)

# ---- scene / render settings (as saved in the file)
scene.camera = ob_camera
scene.frame_start = 1; scene.frame_end = 250; scene.frame_set(1)
scene.render.engine = 'BLENDER_EEVEE_NEXT'
scene.render.resolution_percentage = 50
scene.render.dither_intensity = 0.0
scene.cycles.use_denoising = False
scene.cycles.samples = 128
scene.cycles.sampling_pattern = 'TABULATED_SOBOL'
scene.cycles.light_sampling_threshold = 0.0
scene.cycles.use_adaptive_sampling = False
scene.cycles.use_light_tree = False
scene.cycles.blur_glossy = 0.0
scene.cycles.sample_clamp_indirect = 0.0
scene.view_settings.view_transform = 'Standard'
bpy.context.view_layer.update()
